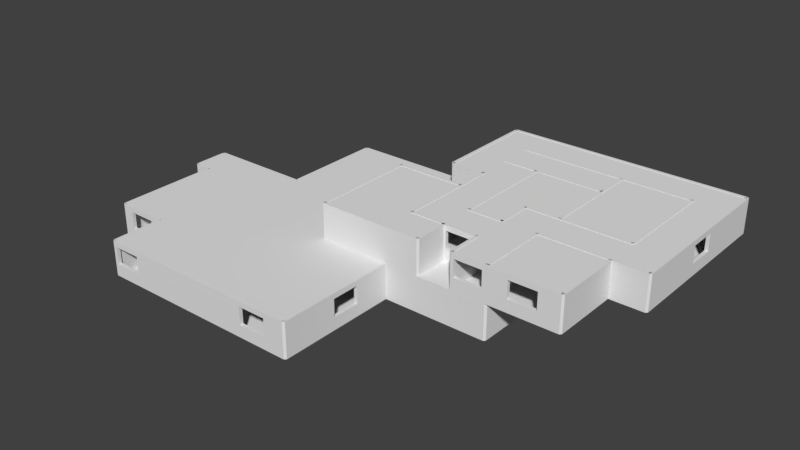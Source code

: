 # Source: Building.blend  (saved by Blender 2.79.0; exported with 4.5.12 LTS)
import bpy
from mathutils import Matrix  # noqa: F401  (used for matrix-valued properties, if any)

bpy.ops.wm.read_factory_settings(use_empty=True)
scene = bpy.context.scene
scene.name = 'Scene'

# ---- collections
col_collection_1 = bpy.data.collections.new('Collection 1'); scene.collection.children.link(col_collection_1)

# ---- world
world_world = bpy.data.worlds.new('World'); scene.world = world_world
world_world.color = (0.05088, 0.05088, 0.05088)
world_world.use_sun_shadow = False
world_world.sun_shadow_jitter_overblur = 0.0
world_world.cycles.sampling_method = 'MANUAL'

# ---- meshes
me_plane_009 = bpy.data.meshes.new('Plane.009')
me_plane_009.from_pydata([(-0.5, -0.5, 0.0), (0.5, -0.5, 0.0), (-0.5, 0.5, 0.0), (0.5, 0.5, 0.0), (0.5, -5.5, -3.408e-05), (3.5, -5.5, -3.408e-05), (0.5, 0.5, -3.408e-05), (3.5, 0.5, -3.408e-05), (-5.5, -9.0, -3.408e-05), (-4.5, -9.0, -3.408e-05), (-5.5, -7.5, -3.408e-05), (-4.5, -7.5, -3.408e-05), (-7.0, -7.5, -3.408e-05), (-4.5, -7.5, -3.408e-05), (-7.0, -4.5, -3.408e-05), (-4.5, -4.5, -3.408e-05), (-7.5, -4.5, -3.408e-05), (-4.5, -4.5, -3.408e-05), (-7.5, -3.5, -3.408e-05), (-4.5, -3.5, -3.408e-05), (-4.5, -9.0, -3.408e-05), (0.5, -9.0, -3.408e-05), (-4.5, -0.5, -3.408e-05), (0.5, -0.5, -3.408e-05)], [], [(0, 1, 3, 2), (4, 5, 7, 6), (8, 9, 11, 10), (12, 13, 15, 14), (16, 17, 19, 18), (20, 21, 23, 22)])
me_plane_009.use_remesh_preserve_volume = False
me_plane_009.use_remesh_preserve_attributes = False
me_plane_009.use_mirror_vertex_groups = False
me_plane_009.update()
me_cube_000 = bpy.data.meshes.new('Cube.000')
me_cube_000.from_pydata([(-1.5, -0.5, -0.05), (-1.5, -0.5, 0.05), (-1.5, 0.5, -0.05), (-1.5, 0.5, 0.05), (1.5, -0.5, -0.05), (1.5, -0.5, 0.05), (1.5, 0.5, -0.05), (1.5, 0.5, 0.05), (-1.5, -0.5, 2.95), (-1.5, -0.5, 3.05), (-1.5, 0.5, 2.95), (-1.5, 0.5, 3.05), (1.5, -0.5, 2.95), (1.5, -0.5, 3.05), (1.5, 0.5, 2.95), (1.5, 0.5, 3.05), (-5.45, -0.5, -1.907e-07), (-5.55, -0.5, -1.907e-07), (-5.45, 0.5, -1.907e-07), (-5.55, 0.5, -1.907e-07), (-5.45, -0.5, 3.0), (-5.55, -0.5, 3.0), (-5.45, 0.5, 3.0), (-5.55, 0.5, 3.0), (-5.5, -0.5, -0.05), (-5.5, -0.5, 0.05), (-5.5, 0.5, -0.05), (-5.5, 0.5, 0.05), (-3.5, -0.5, -0.05), (-3.5, -0.5, 0.05), (-3.5, 0.5, -0.05), (-3.5, 0.5, 0.05), (-3.5, -0.5, -2.05), (-3.5, -0.5, -1.95), (-3.5, 0.5, -2.05), (-3.5, 0.5, -1.95), (-0.5, -0.5, -2.05), (-0.5, -0.5, -1.95), (-0.5, 0.5, -2.05), (-0.5, 0.5, -1.95), (-3.5, -0.5, -3.05), (-3.5, -0.5, -2.95), (-3.5, 0.5, -3.05), (-3.5, 0.5, -2.95), (1.5, -0.5, -3.05), (1.5, -0.5, -2.95), (1.5, 0.5, -3.05), (1.5, 0.5, -2.95), (-0.5, -0.5, 0.95), (-0.5, -0.5, 1.05), (-0.5, 0.5, 0.95), (-0.5, 0.5, 1.05), (2.5, -0.5, 0.95), (2.5, -0.5, 1.05), (2.5, 0.5, 0.95), (2.5, 0.5, 1.05), (-1.45, -0.5, -4.768e-08), (-1.55, -0.5, -4.768e-08), (-1.45, 0.5, -4.768e-08), (-1.55, 0.5, -4.768e-08), (-1.45, -0.5, 1.0), (-1.55, -0.5, 1.0), (-1.45, 0.5, 1.0), (-1.55, 0.5, 1.0), (1.55, -0.5, 1.0), (1.45, -0.5, 1.0), (1.55, 0.5, 1.0), (1.45, 0.5, 1.0), (1.55, -0.5, 3.0), (1.45, -0.5, 3.0), (1.55, 0.5, 3.0), (1.45, 0.5, 3.0), (-3.45, -0.5, -1.0), (-3.55, -0.5, -1.0), (-3.45, 0.5, -1.0), (-3.55, 0.5, -1.0), (-3.45, -0.5, 2.0), (-3.55, -0.5, 2.0), (-3.45, 0.5, 2.0), (-3.55, 0.5, 2.0), (-5.5, -0.5, 2.95), (-5.5, -0.5, 3.05), (-5.5, 0.5, 2.95), (-5.5, 0.5, 3.05), (-2.5, -0.5, 2.95), (-2.5, -0.5, 3.05), (-2.5, 0.5, 2.95), (-2.5, 0.5, 3.05), (-2.45, -0.5, -2.0), (-2.55, -0.5, -2.0), (-2.45, 0.5, -2.0), (-2.55, 0.5, -2.0), (-2.45, -0.5, 1.0), (-2.55, -0.5, 1.0), (-2.45, 0.5, 1.0), (-2.55, 0.5, 1.0), (1.55, -0.5, -3.0), (1.45, -0.5, -3.0), (1.55, 0.5, -3.0), (1.45, 0.5, -3.0), (1.55, -0.5, 9.537e-08), (1.45, -0.5, 9.537e-08), (1.55, 0.5, 9.537e-08), (1.45, 0.5, 9.537e-08), (-4.45, -0.5, -4.0), (-4.55, -0.5, -4.0), (-4.45, 0.5, -4.0), (-4.55, 0.5, -4.0), (-4.45, -0.5, -1.0), (-4.55, -0.5, -1.0), (-4.45, 0.5, -1.0), (-4.55, 0.5, -1.0), (-0.45, -0.5, -3.0), (-0.55, -0.5, -3.0), (-0.45, 0.5, -3.0), (-0.55, 0.5, -3.0), (-0.45, -0.5, 0.0), (-0.55, -0.5, 0.0), (-0.45, 0.5, 0.0), (-0.55, 0.5, 0.0), (-3.5, -0.5, 1.95), (-3.5, -0.5, 2.05), (-3.5, 0.5, 1.95), (-3.5, 0.5, 2.05), (-1.5, -0.5, 1.95), (-1.5, -0.5, 2.05), (-1.5, 0.5, 1.95), (-1.5, 0.5, 2.05), (-4.5, -0.5, -4.05), (-4.5, -0.5, -3.95), (-4.5, 0.5, -4.05), (-4.5, 0.5, -3.95), (2.5, -0.5, -4.05), (2.5, -0.5, -3.95), (2.5, 0.5, -4.05), (2.5, 0.5, -3.95), (-0.45, -0.5, 1.0), (-0.55, -0.5, 1.0), (-0.45, 0.5, 1.0), (-0.55, 0.5, 1.0), (-0.45, -0.5, 3.0), (-0.55, -0.5, 3.0), (-0.45, 0.5, 3.0), (-0.55, 0.5, 3.0), (-1.45, -0.5, 2.0), (-1.55, -0.5, 2.0), (-1.45, 0.5, 2.0), (-1.55, 0.5, 2.0), (-1.45, -0.5, 3.0), (-1.55, -0.5, 3.0), (-1.45, 0.5, 3.0), (-1.55, 0.5, 3.0), (-2.45, -0.5, 2.0), (-2.55, -0.5, 2.0), (-2.45, 0.5, 2.0), (-2.55, 0.5, 2.0), (-2.45, -0.5, 3.0), (-2.55, -0.5, 3.0), (-2.45, 0.5, 3.0), (-2.55, 0.5, 3.0), (-4.5, -0.5, -1.05), (-4.5, -0.5, -0.95), (-4.5, 0.5, -1.05), (-4.5, 0.5, -0.95), (-3.5, -0.5, -1.05), (-3.5, -0.5, -0.95), (-3.5, 0.5, -1.05), (-3.5, 0.5, -0.95), (2.55, -0.5, -4.0), (2.45, -0.5, -4.0), (2.55, 0.5, -4.0), (2.45, 0.5, -4.0), (2.55, -0.5, 1.0), (2.45, -0.5, 1.0), (2.55, 0.5, 1.0), (2.45, 0.5, 1.0), (-2.5, -0.5, 0.95), (-2.5, -0.5, 1.05), (-2.5, 0.5, 0.95), (-2.5, 0.5, 1.05), (-1.5, -0.5, 0.95), (-1.5, -0.5, 1.05), (-1.5, 0.5, 0.95), (-1.5, 0.5, 1.05), (-1.55, 0.4, 0.25), (-1.55, -0.5, 0.25), (-1.45, -0.5, 0.25), (-1.55, -0.5, 0.75), (-1.45, -0.5, 0.75), (-1.45, -0.5, 0.3919), (-1.55, -0.5, 0.6419), (-1.45, 0.4001, 0.25), (-1.55, 0.4001, 0.25), (-1.45, 0.4001, 0.75), (-1.55, 0.4001, 0.75), (-1.55, -0.4999, 0.25), (-1.45, -0.4999, 0.25), (-1.45, -0.4999, 0.3919), (-1.55, -0.4999, 0.6419), (-1.45, -0.4999, 0.75), (-1.55, -0.4999, 0.75), (1.55, 0.4001, -2.211), (1.45, 0.4001, -2.211), (1.55, 0.4001, -2.711), (1.45, 0.4001, -2.711), (1.55, -0.4999, -2.711), (1.45, -0.4999, -2.711), (1.55, -0.4999, -2.211), (1.45, -0.4999, -2.211), (-0.55, 0.4001, 2.75), (-0.45, 0.4001, 2.75), (-0.55, 0.4001, 2.25), (-0.45, 0.4001, 2.25), (-0.45, -0.4999, 2.25), (-0.55, -0.4999, 2.25), (-0.45, -0.4999, 2.75), (-0.55, -0.4999, 2.75), (-3.25, 0.4001, 2.05), (-3.25, 0.4001, 1.95), (-3.25, -0.4999, 2.05), (-3.25, -0.4999, 1.95), (-2.75, 0.4001, 2.05), (-2.75, 0.4001, 1.95), (-2.75, -0.4999, 2.05), (-2.75, -0.4999, 1.95), (-2.75, -0.2749, 1.95), (-0.6, -0.15, 3.05), (-0.6, -0.15, 2.95), (-1.4, -0.15, 3.05), (-1.4, -0.15, 2.95), (-0.6, 0.35, 3.05), (-0.6, 0.35, 2.95), (-1.4, 0.35, 3.05), (-1.4, 0.35, 2.95), (0.9, -0.15, 3.05), (0.9, -0.15, 2.95), (0.1, -0.15, 3.05), (0.1, -0.15, 2.95), (0.1, 0.06667, 3.05), (0.9, 0.35, 3.05), (0.9, 0.35, 2.95), (0.1, 0.35, 3.05), (0.1, 0.35, 2.95), (-1.6, -0.15, 2.05), (-1.6, -0.15, 1.95), (-2.4, -0.15, 2.05), (-2.4, -0.15, 1.95), (-1.6, 0.35, 2.05), (-1.6, 0.35, 1.95), (-2.4, 0.35, 2.05), (-2.4, 0.35, 1.95), (-2.6, -0.15, -3.95), (-2.6, -0.15, -4.05), (-3.4, -0.15, -3.95), (-3.4, -0.15, -4.05), (-2.6, 0.35, -3.95), (-2.6, 0.35, -4.05), (-3.4, 0.35, -3.95), (-3.4, 0.35, -4.05), (-2.6, 0.2286, -3.95), (1.4, -0.15, -3.95), (1.4, -0.15, -4.05), (0.6, -0.15, -3.95), (0.6, -0.15, -4.05), (1.4, 0.35, -3.95), (1.4, 0.35, -4.05), (0.6, 0.35, -3.95), (0.6, 0.35, -4.05), (-0.6, -0.15, -3.95), (-1.4, -0.15, -3.95), (-0.6, 0.35, -3.95), (-0.6, 0.35, -4.05), (-1.4, 0.35, -3.95), (-1.4, 0.2924, -3.95), (-0.6, 0.335, -3.95), (-1.227, 0.35, -4.05), (-1.173, -0.15, -3.95), (2.45, -0.15, -1.1), (2.55, -0.15, -1.1), (2.45, -0.15, -1.9), (2.55, -0.15, -1.9), (2.55, 0.35, -1.9), (2.45, 0.35, -1.9), (2.55, 0.35, -1.1), (2.45, 0.35, -1.297), (2.45, 0.35, -1.1), (-4.45, -0.15, -2.1), (-4.55, -0.15, -2.1), (-4.45, -0.15, -2.9), (-4.55, -0.15, -2.9), (-4.55, 0.35, -2.9), (-4.45, 0.35, -2.9), (-4.55, 0.35, -2.1), (-4.45, 0.35, -2.1), (-3.45, -0.15, -0.1), (-3.55, -0.15, -0.1), (-3.55, -0.15, -0.6873), (-3.45, -0.15, -0.9), (-3.55, -0.15, -0.9), (-3.45, 0.35, -0.9), (-3.55, 0.35, -0.9), (-3.45, 0.35, -0.1), (-3.55, 0.35, -0.1), (-2.5, -0.51, 1.0), (-2.5, -0.51, 2.0), (-1.5, -0.51, 1.0), (-1.5, -0.51, 2.0), (-3.5, -0.5101, -1.0), (-3.5, -0.5101, 2.0), (-2.5, -0.5101, -1.0), (-2.5, -0.5101, 2.0), (-0.5, -0.51, 0.0), (-0.5, -0.51, 1.0), (1.5, -0.51, 9.537e-08), (1.5, -0.51, 1.0), (-1.5, -0.51, -9.537e-08), (-1.5, -0.51, 3.0), (-0.5, -0.51, 0.0), (-0.5, -0.51, 3.0), (-4.5, -0.51, -2.0), (-4.5, -0.51, -1.0), (-2.5, -0.51, -2.0), (-2.5, -0.51, -1.0), (1.5, -0.51, -3.0), (1.5, -0.51, 1.0), (2.5, -0.51, -3.0), (2.5, -0.51, 1.0), (-4.5, -0.51, -4.0), (-4.5, -0.51, -3.0), (2.5, -0.51, -4.0), (2.5, -0.51, -3.0), (-0.5, -0.51, -3.0), (-0.5, -0.51, 0.0), (1.5, -0.51, -3.0), (1.5, -0.51, 9.537e-08), (-5.5, -0.51, -2.861e-07), (-5.5, -0.51, 3.0), (-3.5, -0.51, -1.907e-07), (-3.5, -0.51, 3.0), (-3.5, -0.51, 2.0), (-2.5, -0.51, 2.0), (-2.5, -0.51, 3.0), (-0.5, -0.51, 1.0), (-0.5, -0.51, 3.0), (1.5, -0.51, 1.0), (1.5, -0.51, 3.0), (-2.5, -0.51, -2.0), (-2.5, -0.51, -9.537e-08), (-0.5, -0.51, -2.0), (-0.5, -0.51, 0.0), (-1.5, -0.51, -9.537e-08), (-1.5, -0.51, 1.0), (-2.5, -0.51, 1.0), (-2.5, 0.49, 1.0), (-2.5, 0.49, 2.0), (-1.5, 0.49, 1.0), (-1.5, 0.49, 2.0), (-3.5, 0.4899, -1.0), (-3.5, 0.4899, 2.0), (-2.5, 0.4899, -1.0), (-2.5, 0.4899, 2.0), (-0.5, 0.49, -9.537e-08), (-0.5, 0.49, 1.0), (1.5, 0.49, 0.0), (1.5, 0.49, 1.0), (-1.5, 0.49, -1.907e-07), (-1.5, 0.49, 3.0), (-0.5, 0.49, -9.537e-08), (-0.5, 0.49, 3.0), (-4.5, 0.49, -2.0), (-4.5, 0.49, -1.0), (-2.5, 0.49, -2.0), (-2.5, 0.49, -1.0), (-4.5, 0.49, -3.0), (-4.5, 0.49, -2.0), (-0.5, 0.49, -3.0), (-0.5, 0.49, -2.0), (1.5, 0.49, -3.0), (1.5, 0.49, 1.0), (2.5, 0.49, -3.0), (2.5, 0.49, 1.0), (-4.5, 0.49, -4.0), (-4.5, 0.49, -3.0), (2.5, 0.49, -4.0), (2.5, 0.49, -3.0), (-0.5, 0.49, -3.0), (-0.5, 0.49, -9.537e-08), (1.5, 0.49, -3.0), (1.5, 0.49, 0.0), (-5.5, 0.49, -3.815e-07), (-5.5, 0.49, 3.0), (-3.5, 0.49, -2.861e-07), (-3.5, 0.49, 3.0), (-3.5, 0.49, 2.0), (-2.5, 0.49, 2.0), (-2.5, 0.49, 3.0), (-0.5, 0.49, 1.0), (-0.5, 0.49, 3.0), (1.5, 0.49, 1.0), (1.5, 0.49, 3.0), (-2.5, 0.49, -2.0), (-2.5, 0.49, -1.907e-07), (-0.5, 0.49, -2.0), (-0.5, 0.49, -9.537e-08), (-1.5, 0.49, -1.907e-07), (-1.5, 0.49, 1.0), (-2.5, 0.49, 1.0), (-2.5, -0.499, 1.0), (-2.5, -0.499, 2.0), (-1.5, -0.499, 1.0), (-1.5, -0.499, 2.0), (-3.5, -0.4991, -1.0), (-3.5, -0.4991, 2.0), (-2.5, -0.4991, -1.0), (-2.5, -0.4991, 2.0), (-0.5, -0.499, 0.0), (-0.5, -0.499, 1.0), (1.5, -0.499, 9.537e-08), (1.5, -0.499, 1.0), (-1.5, -0.499, -9.537e-08), (-1.5, -0.499, 3.0), (-0.5, -0.499, 0.0), (-0.5, -0.499, 3.0), (-4.5, -0.499, -2.0), (-4.5, -0.499, -1.0), (-2.5, -0.499, -2.0), (-2.5, -0.499, -1.0), (1.5, -0.499, -3.0), (1.5, -0.499, 1.0), (2.5, -0.499, -3.0), (2.5, -0.499, 1.0), (-4.5, -0.499, -4.0), (-4.5, -0.499, -3.0), (2.5, -0.499, -4.0), (2.5, -0.499, -3.0), (-0.5, -0.499, -3.0), (-0.5, -0.499, 0.0), (1.5, -0.499, -3.0), (1.5, -0.499, 9.537e-08), (-5.5, -0.499, -2.861e-07), (-5.5, -0.499, 3.0), (-3.5, -0.499, -1.907e-07), (-3.5, -0.499, 3.0), (-3.5, -0.499, 2.0), (-2.5, -0.499, 2.0), (-2.5, -0.499, 3.0), (-0.5, -0.499, 1.0), (-0.5, -0.499, 3.0), (1.5, -0.499, 1.0), (1.5, -0.499, 3.0), (-2.5, -0.499, -2.0), (-2.5, -0.499, -9.537e-08), (-0.5, -0.499, -2.0), (-0.5, -0.499, 0.0), (-1.5, -0.499, -9.537e-08), (-1.5, -0.499, 1.0), (-2.5, -0.499, 1.0)], [], [(0, 1, 3, 2), (2, 3, 7, 6), (6, 7, 5, 4), (4, 5, 1, 0), (2, 6, 4, 0), (7, 3, 1, 5), (8, 9, 11, 10), (10, 11, 15, 14), (14, 15, 13, 12), (12, 13, 9, 8), (10, 14, 12, 235, 240, 242, 231, 233), (15, 230, 226, 238, 241, 239), (16, 17, 19, 18), (18, 19, 23, 22), (22, 23, 21, 20), (20, 21, 17, 16), (18, 22, 20, 16), (23, 19, 17, 21), (24, 25, 27, 26), (26, 27, 31, 30), (30, 31, 29, 28), (28, 29, 25, 24), (26, 30, 28, 24), (31, 27, 25, 29), (32, 33, 35, 34), (34, 35, 39, 38), (38, 39, 37, 36), (36, 37, 33, 32), (34, 38, 36, 32), (39, 35, 33, 37), (40, 41, 43, 42), (42, 43, 47, 46), (46, 47, 45, 44), (44, 45, 41, 40), (42, 46, 44, 40), (47, 43, 41, 45), (48, 49, 51, 50), (50, 51, 55, 54), (54, 55, 53, 52), (52, 53, 49, 48), (50, 54, 52, 48), (55, 51, 49, 53), (56, 57, 59, 58), (58, 59, 63, 62), (62, 63, 61, 60), (60, 61, 187, 190, 57, 56, 186, 189), (58, 62, 193, 191, 196, 197, 189, 186, 56), (63, 194, 200, 198, 190, 187, 61), (64, 65, 67, 66), (66, 67, 71, 70), (70, 71, 69, 68), (68, 69, 65, 64), (66, 70, 68, 64), (71, 67, 65, 69), (72, 73, 75, 74), (74, 75, 79, 78), (78, 79, 77, 76), (76, 77, 73, 72), (74, 78, 76, 72, 297, 294, 301), (79, 75, 302, 295, 296, 73, 77), (80, 81, 83, 82), (82, 83, 87, 86), (86, 87, 85, 84), (84, 85, 81, 80), (82, 86, 84, 80), (87, 83, 81, 85), (88, 89, 91, 90), (90, 91, 95, 94), (94, 95, 93, 92), (92, 93, 89, 88), (90, 94, 92, 88), (95, 91, 89, 93), (96, 97, 99, 98), (98, 99, 103, 102), (102, 103, 101, 100), (100, 101, 97, 96), (98, 102, 100, 96, 205, 207, 201), (103, 99, 204, 202, 208, 97, 101), (104, 105, 107, 106), (106, 107, 111, 110), (110, 111, 109, 108), (108, 109, 105, 104), (106, 110, 293, 291, 288, 104), (111, 292, 287, 289, 105, 109), (112, 113, 115, 114), (114, 115, 119, 118), (118, 119, 117, 116), (116, 117, 113, 112), (114, 118, 116, 112), (119, 115, 113, 117), (120, 121, 123, 122), (122, 123, 127, 126), (126, 127, 125, 124), (124, 125, 121, 120), (122, 126, 124, 244, 248, 250, 222, 218), (127, 221, 223, 245, 249, 247), (128, 129, 131, 130), (130, 131, 135, 134), (134, 135, 133, 132), (132, 133, 129, 128), (130, 134, 132, 261, 265, 267, 271, 275, 256, 258), (135, 274, 268, 262, 266, 264), (136, 137, 139, 138), (138, 139, 143, 142), (142, 143, 141, 140), (140, 141, 137, 136), (138, 142, 210, 212, 213, 140, 136), (143, 211, 209, 216, 141), (144, 145, 147, 146), (146, 147, 151, 150), (150, 151, 149, 148), (148, 149, 145, 144), (146, 150, 148, 144), (151, 147, 145, 149), (152, 153, 155, 154), (154, 155, 159, 158), (158, 159, 157, 156), (156, 157, 153, 152), (154, 158, 156, 152), (159, 155, 153, 157), (160, 161, 163, 162), (162, 163, 167, 166), (166, 167, 165, 164), (164, 165, 161, 160), (162, 166, 164, 160), (167, 163, 161, 165), (168, 169, 171, 170), (170, 171, 175, 174), (174, 175, 173, 172), (172, 173, 169, 168), (170, 174, 283, 281, 280, 168), (175, 284, 285, 277, 279, 169, 173), (176, 177, 179, 178), (178, 179, 183, 182), (182, 183, 181, 180), (180, 181, 177, 176), (178, 182, 180, 176), (183, 179, 177, 181), (22, 82, 23, 83), (18, 26, 19, 27), (74, 167, 75, 166), (110, 162, 111, 163), (106, 130, 107, 131), (170, 134, 171, 135), (98, 46, 99, 47), (102, 6, 103, 7), (174, 54, 175, 55), (70, 14, 71, 15), (138, 50, 139, 51), (58, 2, 59, 3), (62, 183, 63, 182), (94, 178, 95, 179), (78, 122, 79, 123), (158, 86, 159, 87), (146, 126, 147, 127), (150, 10, 151, 11), (172, 53, 173, 52), (136, 49, 137, 48), (68, 13, 69, 12), (148, 9, 149, 8), (144, 125, 145, 124), (156, 85, 157, 84), (76, 121, 77, 120), (20, 81, 21, 80), (16, 25, 17, 24), (72, 164, 73, 165), (108, 161, 109, 160), (104, 129, 105, 128), (168, 133, 169, 132), (96, 45, 97, 44), (100, 5, 101, 4), (56, 1, 57, 0), (60, 180, 61, 181), (92, 177, 93, 176), (59, 2, 0, 57), (179, 95, 93, 177), (123, 79, 77, 121), (24, 17, 19, 26), (163, 111, 109, 161), (128, 105, 107, 130), (168, 132, 134, 170), (96, 44, 46, 98), (174, 55, 53, 172), (70, 15, 13, 68), (149, 9, 11, 151), (158, 87, 85, 156), (83, 23, 21, 81), (102, 7, 5, 100), (139, 50, 48, 137), (181, 60, 62, 183), (166, 74, 72, 164), (144, 124, 126, 146), (200, 199, 197, 196, 195, 198), (189, 197, 199, 193, 62, 60), (190, 198, 195, 192, 194, 63, 59, 57), (195, 196, 191, 192), (192, 191, 193, 194), (194, 193, 199, 200), (208, 207, 205, 206), (201, 203, 205, 96, 98), (97, 208, 206, 204, 99), (206, 205, 203, 204), (204, 203, 201, 202), (202, 201, 207, 208), (216, 215, 213, 214), (140, 213, 215, 210, 142), (141, 216, 214, 211, 143, 139, 137), (214, 213, 212, 211), (211, 212, 210, 209), (209, 210, 215, 216), (220, 219, 223, 224), (220, 224, 225, 124, 120, 122, 218), (224, 223, 221, 222, 225), (121, 219, 217, 221, 127, 123), (222, 221, 217, 218), (218, 217, 219, 220), (227, 226, 230, 231), (228, 229, 233, 232), (233, 229, 227, 12, 8, 10), (229, 228, 226, 227), (231, 230, 232, 233), (9, 228, 232, 230, 15, 11), (235, 234, 239, 240), (236, 237, 242, 241, 238), (231, 242, 237, 235, 12, 227), (237, 236, 234, 235), (240, 239, 241, 242), (239, 234, 236, 238, 226, 228, 9, 13, 15), (244, 243, 247, 248), (222, 250, 246, 244, 124, 225), (247, 243, 245, 223, 219, 121, 125, 127), (245, 246, 250, 249), (246, 245, 243, 244), (248, 247, 249, 250), (258, 254, 252, 132, 128, 130), (129, 253, 257, 255, 259, 273, 272, 270, 274, 135, 131), (256, 275, 271, 267, 263, 261, 132, 252), (264, 260, 262, 268, 276, 251, 253, 129, 133, 135), (268, 269, 273, 259, 251, 276), (278, 277, 285, 283), (169, 279, 282, 284, 175, 171), (279, 280, 281, 282), (280, 279, 277, 278), (168, 280, 278, 283, 174, 172), (283, 285, 284, 282, 281), (286, 287, 292, 293), (105, 289, 290, 292, 111, 107), (289, 288, 291, 290), (288, 289, 287, 286), (104, 288, 286, 293, 110, 108), (293, 292, 290, 291), (294, 295, 302, 301), (299, 297, 72, 74, 301), (73, 296, 298, 300, 302, 75), (298, 297, 299, 300), (297, 298, 296, 295, 294), (301, 302, 300, 299), (268, 274, 270, 272, 273, 269), (263, 267, 266, 262), (261, 260, 264, 265), (266, 267, 265, 264), (262, 260, 261, 263), (253, 251, 252, 254), (252, 251, 255, 256), (254, 258, 257, 253), (255, 257, 258, 256), (303, 305, 306, 304), (307, 309, 310, 308), (311, 313, 314, 312), (315, 317, 318, 316), (319, 321, 322, 320), (323, 325, 326, 324), (327, 329, 330, 328), (331, 333, 334, 332), (337, 339, 340, 341, 338, 336, 335), (342, 344, 345, 343), (348, 349, 350, 351, 352, 347, 346), (353, 355, 356, 354), (357, 359, 360, 358), (361, 363, 364, 362), (365, 367, 368, 366), (369, 371, 372, 370), (373, 375, 376, 374), (377, 379, 380, 378), (381, 383, 384, 382), (385, 387, 388, 386), (391, 393, 394, 395, 392, 390, 389), (396, 398, 399, 397), (402, 403, 404, 405, 406, 401, 400), (407, 408, 410, 409), (411, 412, 414, 413), (415, 416, 418, 417), (419, 420, 422, 421), (423, 424, 426, 425), (427, 428, 430, 429), (431, 432, 434, 433), (435, 436, 438, 437), (441, 439, 440, 442, 445, 444, 443), (446, 447, 449, 448), (452, 450, 451, 456, 455, 454, 453)])
me_cube_000.polygons.foreach_set('use_smooth', [True] * 300)
_k = set([(0, 1), (0, 2), (0, 4), (0, 57), (1, 3), (1, 5), (2, 3), (2, 6), (2, 59), (3, 7), (4, 5), (4, 6), (5, 7), (5, 100), (6, 7), (7, 102), (8, 9), (8, 10), (8, 12), (9, 11), (9, 13), (9, 149), (10, 11), (10, 14), (11, 15), (11, 151), (12, 13), (12, 14), (13, 15), (13, 68), (14, 15), (15, 70), (16, 17), (16, 18), (16, 20), (17, 19), (17, 21), (17, 24), (18, 19), (18, 22), (19, 23), (19, 26), (20, 21), (20, 22), (21, 23), (21, 81), (22, 23), (23, 83), (24, 25), (24, 26), (24, 28), (25, 27), (25, 29), (26, 27), (26, 30), (27, 31), (28, 29), (28, 30), (29, 31), (30, 31), (32, 33), (32, 34), (32, 36), (33, 35), (33, 37), (34, 35), (34, 38), (35, 39), (36, 37), (36, 38), (37, 39), (38, 39), (40, 41), (40, 42), (40, 44), (41, 43), (41, 45), (42, 43), (42, 46), (43, 47), (44, 45), (44, 46), (44, 96), (45, 47), (46, 47), (46, 98), (48, 49), (48, 50), (48, 52), (48, 137), (49, 51), (49, 53), (50, 51), (50, 54), (50, 139), (51, 55), (52, 53), (52, 54), (53, 55), (53, 172), (54, 55), (55, 174), (56, 57), (56, 58), (56, 186), (57, 59), (57, 190), (58, 59), (58, 62), (59, 63), (60, 61), (60, 62), (60, 189), (61, 63), (61, 187), (62, 63), (64, 65), (64, 66), (64, 68), (65, 67), (65, 69), (66, 67), (66, 70), (67, 71), (68, 69), (68, 70), (69, 71), (70, 71), (72, 73), (72, 74), (72, 76), (73, 75), (73, 77), (74, 75), (74, 78), (75, 79), (76, 77), (76, 78), (77, 79), (77, 121), (78, 79), (79, 123), (80, 81), (80, 82), (80, 84), (81, 83), (81, 85), (82, 83), (82, 86), (83, 87), (84, 85), (84, 86), (85, 87), (85, 156), (86, 87), (87, 158), (88, 89), (88, 90), (88, 92), (89, 91), (89, 93), (90, 91), (90, 94), (91, 95), (92, 93), (92, 94), (93, 95), (93, 177), (94, 95), (95, 179), (96, 97), (96, 98), (96, 100), (97, 99), (97, 101), (98, 99), (98, 102), (99, 103), (100, 101), (100, 102), (101, 103), (102, 103), (104, 105), (104, 106), (104, 108), (105, 107), (105, 109), (105, 128), (106, 107), (106, 110), (107, 111), (107, 130), (108, 109), (108, 110), (109, 111), (109, 161), (110, 111), (111, 163), (112, 113), (112, 114), (112, 116), (113, 115), (113, 117), (114, 115), (114, 118), (115, 119), (116, 117), (116, 118), (117, 119), (118, 119), (120, 121), (120, 122), (120, 124), (121, 123), (121, 125), (122, 123), (122, 126), (123, 127), (124, 125), (124, 126), (124, 144), (125, 127), (126, 127), (126, 146), (128, 129), (128, 130), (128, 132), (129, 131), (129, 133), (130, 131), (130, 134), (131, 135), (132, 133), (132, 134), (132, 168), (133, 135), (134, 135), (134, 170), (136, 137), (136, 138), (136, 140), (137, 139), (137, 141), (138, 139), (138, 142), (139, 143), (140, 141), (140, 142), (141, 143), (142, 143), (144, 145), (144, 146), (144, 148), (145, 147), (145, 149), (146, 147), (146, 150), (147, 151), (148, 149), (148, 150), (149, 151), (150, 151), (152, 153), (152, 154), (152, 156), (153, 155), (153, 157), (154, 155), (154, 158), (155, 159), (156, 157), (156, 158), (157, 159), (158, 159), (160, 161), (160, 162), (160, 164), (161, 163), (161, 165), (162, 163), (162, 166), (163, 167), (164, 165), (164, 166), (165, 167), (166, 167), (168, 169), (168, 170), (168, 172), (169, 171), (169, 173), (170, 171), (170, 174), (171, 175), (172, 173), (172, 174), (173, 175), (174, 175), (176, 177), (176, 178), (176, 180), (177, 179), (177, 181), (178, 179), (178, 182), (179, 183), (180, 181), (180, 182), (181, 183), (182, 183), (186, 189), (187, 190), (191, 192), (191, 193), (191, 196), (192, 194), (192, 195), (193, 194), (193, 199), (194, 200), (195, 196), (195, 198), (196, 197), (197, 199), (198, 200), (199, 200), (201, 202), (201, 203), (201, 207), (202, 204), (202, 208), (203, 204), (203, 205), (204, 206), (205, 206), (205, 207), (206, 208), (207, 208), (209, 210), (209, 211), (209, 216), (210, 212), (210, 215), (211, 212), (211, 214), (212, 213), (213, 214), (213, 215), (214, 216), (215, 216), (217, 218), (217, 219), (217, 221), (218, 220), (218, 222), (219, 220), (219, 223), (220, 224), (221, 222), (221, 223), (222, 225), (223, 224), (224, 225), (226, 227), (226, 228), (226, 230), (227, 229), (227, 231), (228, 229), (228, 232), (229, 233), (230, 231), (230, 232), (231, 233), (232, 233), (234, 235), (234, 236), (234, 239), (235, 237), (235, 240), (236, 237), (236, 238), (237, 242), (238, 241), (239, 240), (239, 241), (240, 242), (241, 242), (243, 244), (243, 245), (243, 247), (244, 246), (244, 248), (245, 246), (245, 249), (246, 250), (247, 248), (247, 249), (248, 250), (249, 250), (251, 252), (251, 253), (251, 276), (252, 254), (252, 256), (253, 254), (253, 257), (254, 258), (255, 256), (255, 257), (256, 258), (257, 258), (260, 261), (260, 262), (260, 264), (261, 263), (261, 265), (262, 263), (262, 266), (263, 267), (264, 265), (264, 266), (265, 267), (266, 267), (277, 278), (277, 279), (277, 285), (278, 280), (278, 283), (279, 280), (279, 282), (280, 281), (281, 282), (281, 283), (282, 284), (283, 285), (284, 285), (286, 287), (286, 288), (286, 293), (287, 289), (287, 292), (288, 289), (288, 291), (289, 290), (290, 291), (290, 292), (291, 293), (292, 293), (294, 295), (294, 297), (294, 301), (295, 296), (295, 302), (296, 298), (297, 298), (297, 299), (298, 300), (299, 300), (299, 301), (300, 302), (301, 302)])
me_cube_000.attributes.new('sharp_edge', 'BOOLEAN', 'EDGE').data.foreach_set('value', [ (min(e.vertices), max(e.vertices)) in _k for e in me_cube_000.edges])
me_cube_000.use_remesh_preserve_volume = False
me_cube_000.use_remesh_preserve_attributes = False
me_cube_000.use_mirror_vertex_groups = False
me_cube_000.update()
me_cube_000.normals_split_custom_set([tuple(v) for v in zip(*[iter([-1.0, 0.0, 0.0, -1.0, 0.0, 0.0, -1.0, 0.0, 0.0, -1.0, 0.0, 0.0, 0.0, 1.0, 0.0, 0.0, 1.0, 0.0, 0.0, 1.0, 0.0, 0.0, 1.0, 0.0, 1.0, 0.0, 0.0, 1.0, 0.0, 0.0, 1.0, 0.0, 0.0, 1.0, 0.0, 0.0, 0.0, -1.0, 0.0, 0.0, -1.0, 0.0, 0.0, -1.0, 0.0, 0.0, -1.0, 0.0, 0.0, 0.0, -1.0, 0.0, 0.0, -1.0, 0.0, 0.0, -1.0, 0.0, 0.0, -1.0, 0.0, 0.0, 1.0, 0.0, 0.0, 1.0, 0.0, 0.0, 1.0, 0.0, 0.0, 1.0, -1.0, 0.0, 0.0, -1.0, 0.0, 0.0, -1.0, 0.0, 0.0, -1.0, 0.0, 0.0, 0.0, 1.0, 0.0, 0.0, 1.0, 0.0, 0.0, 1.0, 0.0, 0.0, 1.0, 0.0, 1.0, 0.0, 0.0, 1.0, 0.0, 0.0, 1.0, 0.0, 0.0, 1.0, 0.0, 0.0, 0.0, -1.0, 0.0, 0.0, -1.0, 0.0, 0.0, -1.0, 0.0, 0.0, -1.0, 0.0, 0.0, 0.0, -1.0, 0.0, 0.0, -1.0, 0.0, 0.0, -1.0, 0.0, 0.0, -1.0, 0.0, 0.0, -1.0, 0.0, 0.0, -1.0, 0.0, 0.0, -1.0, 0.0, 0.0, -1.0, -2.08e-08, 0.0, 1.0, -1.077e-07, 0.0, 1.0, -4.763e-08, 0.0, 1.0, -9.181e-08, 0.0, 1.0, -1.541e-07, 0.0, 1.0, -9.475e-08, 0.0, 1.0, 0.0, 0.0, -1.0, 0.0, 0.0, -1.0, 0.0, 0.0, -1.0, 0.0, 0.0, -1.0, 0.0, 1.0, -3.725e-08, 0.0, 1.0, -3.725e-08, 0.0, 1.0, -3.725e-08, 0.0, 1.0, -3.725e-08, 0.0, 0.0, 1.0, 0.0, 0.0, 1.0, 0.0, 0.0, 1.0, 0.0, 0.0, 1.0, 0.0, -1.0, 3.725e-08, 0.0, -1.0, 3.725e-08, 0.0, -1.0, 3.725e-08, 0.0, -1.0, 3.725e-08, 1.0, 0.0, 0.0, 1.0, 0.0, 0.0, 1.0, 0.0, 0.0, 1.0, 0.0, 0.0, -1.0, 0.0, 0.0, -1.0, 0.0, 0.0, -1.0, 0.0, 0.0, -1.0, 0.0, 0.0, -1.0, 0.0, 0.0, -1.0, 0.0, 0.0, -1.0, 0.0, 0.0, -1.0, 0.0, 0.0, 0.0, 1.0, 0.0, 0.0, 1.0, 0.0, 0.0, 1.0, 0.0, 0.0, 1.0, 0.0, 1.0, 0.0, 0.0, 1.0, 0.0, 0.0, 1.0, 0.0, 0.0, 1.0, 0.0, 0.0, 0.0, -1.0, 0.0, 0.0, -1.0, 0.0, 0.0, -1.0, 0.0, 0.0, -1.0, 0.0, 0.0, 0.0, -1.0, 0.0, 0.0, -1.0, 0.0, 0.0, -1.0, 0.0, 0.0, -1.0, 0.0, 0.0, 1.0, 0.0, 0.0, 1.0, 0.0, 0.0, 1.0, 0.0, 0.0, 1.0, -1.0, 0.0, 0.0, -1.0, 0.0, 0.0, -1.0, 0.0, 0.0, -1.0, 0.0, 0.0, 0.0, 1.0, 0.0, 0.0, 1.0, 0.0, 0.0, 1.0, 0.0, 0.0, 1.0, 0.0, 1.0, 0.0, 0.0, 1.0, 0.0, 0.0, 1.0, 0.0, 0.0, 1.0, 0.0, 0.0, 0.0, -1.0, 0.0, 0.0, -1.0, 0.0, 0.0, -1.0, 0.0, 0.0, -1.0, 0.0, 0.0, 0.0, -1.0, 0.0, 0.0, -1.0, 0.0, 0.0, -1.0, 0.0, 0.0, -1.0, 0.0, 0.0, 1.0, 0.0, 0.0, 1.0, 0.0, 0.0, 1.0, 0.0, 0.0, 1.0, -1.0, 0.0, 0.0, -1.0, 0.0, 0.0, -1.0, 0.0, 0.0, -1.0, 0.0, 0.0, 0.0, 1.0, 0.0, 0.0, 1.0, 0.0, 0.0, 1.0, 0.0, 0.0, 1.0, 0.0, 1.0, 0.0, 0.0, 1.0, 0.0, 0.0, 1.0, 0.0, 0.0, 1.0, 0.0, 0.0, 0.0, -1.0, 0.0, 0.0, -1.0, 0.0, 0.0, -1.0, 0.0, 0.0, -1.0, 0.0, 0.0, 0.0, -1.0, 0.0, 0.0, -1.0, 0.0, 0.0, -1.0, 0.0, 0.0, -1.0, 0.0, 0.0, 1.0, 0.0, 0.0, 1.0, 0.0, 0.0, 1.0, 0.0, 0.0, 1.0, -1.0, 0.0, 0.0, -1.0, 0.0, 0.0, -1.0, 0.0, 0.0, -1.0, 0.0, 0.0, 0.0, 1.0, 0.0, 0.0, 1.0, 0.0, 0.0, 1.0, 0.0, 0.0, 1.0, 0.0, 1.0, 0.0, 0.0, 1.0, 0.0, 0.0, 1.0, 0.0, 0.0, 1.0, 0.0, 0.0, 0.0, -1.0, 0.0, 0.0, -1.0, 0.0, 0.0, -1.0, 0.0, 0.0, -1.0, 0.0, 0.0, 0.0, -1.0, 0.0, 0.0, -1.0, 0.0, 0.0, -1.0, 0.0, 0.0, -1.0, 0.0, 0.0, 1.0, 0.0, 0.0, 1.0, 0.0, 0.0, 1.0, 0.0, 0.0, 1.0, 0.0, 0.0, -1.0, 0.0, 0.0, -1.0, 0.0, 0.0, -1.0, 0.0, 0.0, -1.0, 0.0, 1.0, -3.725e-08, 0.0, 1.0, -3.725e-08, 0.0, 1.0, -3.725e-08, 0.0, 1.0, -3.725e-08, 0.0, 0.0, 1.0, 0.0, 0.0, 1.0, 0.0, 0.0, 1.0, 0.0, 0.0, 1.0, 5.84e-08, -1.0, 3.725e-08, 5.84e-08, -1.0, 3.725e-08, 5.84e-08, -1.0, 3.725e-08, 5.84e-08, -1.0, 3.725e-08, 5.84e-08, -1.0, 3.725e-08, 5.84e-08, -1.0, 3.725e-08, 5.84e-08, -1.0, 3.725e-08, 5.84e-08, -1.0, 3.725e-08, 1.0, 4.769e-07, 1.906e-08, 1.0, 1.154e-07, 1.758e-07, 1.0, 2.795e-07, 1.047e-07, 1.0, 4.769e-07, 1.906e-08, 1.0, 4.769e-07, 1.906e-08, 1.0, 2.951e-07, 9.787e-08, 1.0, 1.818e-07, 1.47e-07, 1.0, 4.769e-07, 1.906e-08, 1.0, 4.769e-07, 1.906e-08, -1.0, -1.902e-07, 1.952e-08, -1.0, -1.039e-07, -2.393e-08, -1.0, -2.509e-07, 5.009e-08, -1.0, -1.53e-07, 7.752e-10, -1.0, -9.797e-08, -2.691e-08, -1.0, -2.509e-07, 5.009e-08, -1.0, -2.509e-07, 5.009e-08, 0.0, 0.0, -1.0, 0.0, 0.0, -1.0, 0.0, 0.0, -1.0, 0.0, 0.0, -1.0, 0.0, 1.0, -5.588e-08, 0.0, 1.0, -5.588e-08, 0.0, 1.0, -5.588e-08, 0.0, 1.0, -5.588e-08, 0.0, 0.0, 1.0, 0.0, 0.0, 1.0, 0.0, 0.0, 1.0, 0.0, 0.0, 1.0, 0.0, -1.0, 3.725e-08, 0.0, -1.0, 3.725e-08, 0.0, -1.0, 3.725e-08, 0.0, -1.0, 3.725e-08, 1.0, 1.192e-07, 5.96e-08, 1.0, 1.192e-07, 5.96e-08, 1.0, 1.192e-07, 5.96e-08, 1.0, 1.192e-07, 5.96e-08, -1.0, 0.0, -5.96e-08, -1.0, 0.0, -5.96e-08, -1.0, 0.0, -5.96e-08, -1.0, 0.0, -5.96e-08, 0.0, 0.0, -1.0, 0.0, 0.0, -1.0, 0.0, 0.0, -1.0, 0.0, 0.0, -1.0, 0.0, 1.0, -4.967e-08, 0.0, 1.0, -4.967e-08, 0.0, 1.0, -4.967e-08, 0.0, 1.0, -4.967e-08, 0.0, 0.0, 1.0, 0.0, 0.0, 1.0, 0.0, 0.0, 1.0, 0.0, 0.0, 1.0, 0.0, -1.0, 4.967e-08, 0.0, -1.0, 4.967e-08, 0.0, -1.0, 4.967e-08, 0.0, -1.0, 4.967e-08, 1.0, 0.0, 0.0, 1.0, 0.0, 0.0, 1.0, 0.0, 0.0, 1.0, 0.0, 0.0, 1.0, 0.0, 0.0, 1.0, 0.0, 0.0, 1.0, 0.0, 0.0, -1.0, 3.928e-07, 0.0, -1.0, 4.129e-08, 0.0, -1.0, 3.587e-07, 0.0, -1.0, 3.928e-07, 0.0, -1.0, 2.876e-07, 0.0, -1.0, 2.105e-07, 0.0, -1.0, 3.928e-07, 0.0, -1.0, 0.0, 0.0, -1.0, 0.0, 0.0, -1.0, 0.0, 0.0, -1.0, 0.0, 0.0, 0.0, 1.0, 0.0, 0.0, 1.0, 0.0, 0.0, 1.0, 0.0, 0.0, 1.0, 0.0, 1.0, 0.0, 0.0, 1.0, 0.0, 0.0, 1.0, 0.0, 0.0, 1.0, 0.0, 0.0, 0.0, -1.0, 0.0, 0.0, -1.0, 0.0, 0.0, -1.0, 0.0, 0.0, -1.0, 0.0, 0.0, 0.0, -1.0, 0.0, 0.0, -1.0, 0.0, 0.0, -1.0, 0.0, 0.0, -1.0, 0.0, 0.0, 1.0, 0.0, 0.0, 1.0, 0.0, 0.0, 1.0, 0.0, 0.0, 1.0, 0.0, 0.0, -1.0, 0.0, 0.0, -1.0, 0.0, 0.0, -1.0, 0.0, 0.0, -1.0, 0.0, 1.0, -2.484e-08, 0.0, 1.0, -2.484e-08, 0.0, 1.0, -2.484e-08, 0.0, 1.0, -2.484e-08, 0.0, 0.0, 1.0, 0.0, 0.0, 1.0, 0.0, 0.0, 1.0, 0.0, 0.0, 1.0, 0.0, -1.0, 4.967e-08, 0.0, -1.0, 4.967e-08, 0.0, -1.0, 4.967e-08, 0.0, -1.0, 4.967e-08, 1.0, 0.0, 7.947e-08, 1.0, 0.0, 7.947e-08, 1.0, 0.0, 7.947e-08, 1.0, 0.0, 7.947e-08, -1.0, 0.0, 0.0, -1.0, 0.0, 0.0, -1.0, 0.0, 0.0, -1.0, 0.0, 0.0, 0.0, 0.0, -1.0, 0.0, 0.0, -1.0, 0.0, 0.0, -1.0, 0.0, 0.0, -1.0, 0.0, 1.0, -3.725e-08, 0.0, 1.0, -3.725e-08, 0.0, 1.0, -3.725e-08, 0.0, 1.0, -3.725e-08, 0.0, 0.0, 1.0, 0.0, 0.0, 1.0, 0.0, 0.0, 1.0, 0.0, 0.0, 1.0, 0.0, -1.0, 3.725e-08, 0.0, -1.0, 3.725e-08, 0.0, -1.0, 3.725e-08, 0.0, -1.0, 3.725e-08, 1.0, 0.0, 8.49e-09, 1.0, 0.0, 1.06e-07, 1.0, 0.0, 1.06e-07, 1.0, 0.0, 3.292e-11, 1.0, 0.0, 7.063e-08, 1.0, 0.0, 1.06e-07, 1.0, 0.0, 9.864e-08, -1.0, -2.096e-07, -7.86e-08, -1.0, -2.153e-07, -1.705e-07, -1.0, -2.125e-07, -1.257e-07, -1.0, -2.096e-07, -7.86e-08, -1.0, -2.096e-07, -7.86e-08, -1.0, -2.168e-07, -1.951e-07, -1.0, -2.096e-07, -7.86e-08, 0.0, 0.0, -1.0, 0.0, 0.0, -1.0, 0.0, 0.0, -1.0, 0.0, 0.0, -1.0, 0.0, 1.0, -3.725e-08, 0.0, 1.0, -3.725e-08, 0.0, 1.0, -3.725e-08, 0.0, 1.0, -3.725e-08, 0.0, 0.0, 1.0, 0.0, 0.0, 1.0, 0.0, 0.0, 1.0, 0.0, 0.0, 1.0, 0.0, -1.0, 3.725e-08, 0.0, -1.0, 3.725e-08, 0.0, -1.0, 3.725e-08, 0.0, -1.0, 3.725e-08, 1.0, 4.296e-07, 0.0, 1.0, -2.554e-07, 0.0, 1.0, 1.582e-07, 0.0, 1.0, 4.296e-07, 0.0, 1.0, -2.115e-08, 0.0, 1.0, 2.826e-07, 0.0, -1.0, 5.848e-07, -1.915e-07, -1.0, 2.318e-07, 1.186e-07, -1.0, 6.4e-07, -2.4e-07, -1.0, 3.849e-07, -1.586e-08, -1.0, 1.255e-07, 2.119e-07, -1.0, 6.4e-07, -2.4e-07, 0.0, 0.0, -1.0, 0.0, 0.0, -1.0, 0.0, 0.0, -1.0, 0.0, 0.0, -1.0, 0.0, 1.0, -3.725e-08, 0.0, 1.0, -3.725e-08, 0.0, 1.0, -3.725e-08, 0.0, 1.0, -3.725e-08, 0.0, 0.0, 1.0, 0.0, 0.0, 1.0, 0.0, 0.0, 1.0, 0.0, 0.0, 1.0, 0.0, -1.0, 3.725e-08, 0.0, -1.0, 3.725e-08, 0.0, -1.0, 3.725e-08, 0.0, -1.0, 3.725e-08, 1.0, 7.947e-08, 4.47e-08, 1.0, 7.947e-08, 4.47e-08, 1.0, 7.947e-08, 4.47e-08, 1.0, 7.947e-08, 4.47e-08, -1.0, -3.974e-08, -3.974e-08, -1.0, -3.974e-08, -3.974e-08, -1.0, -3.974e-08, -3.974e-08, -1.0, -3.974e-08, -3.974e-08, -1.0, 0.0, 0.0, -1.0, 0.0, 0.0, -1.0, 0.0, 0.0, -1.0, 0.0, 0.0, 0.0, 1.0, 0.0, 0.0, 1.0, 0.0, 0.0, 1.0, 0.0, 0.0, 1.0, 0.0, 1.0, 0.0, 0.0, 1.0, 0.0, 0.0, 1.0, 0.0, 0.0, 1.0, 0.0, 0.0, 0.0, -1.0, 0.0, 0.0, -1.0, 0.0, 0.0, -1.0, 0.0, 0.0, -1.0, 0.0, -1.026e-07, 0.0, -1.0, 1.931e-07, 0.0, -1.0, 5.753e-08, 0.0, -1.0, 1.426e-07, 0.0, -1.0, 1.931e-07, 0.0, -1.0, 1.463e-07, 0.0, -1.0, 1.516e-07, 0.0, -1.0, 3.161e-08, 0.0, -1.0, 8.349e-09, 0.0, 1.0, 1.069e-07, 0.0, 1.0, 0.0, 0.0, 1.0, 0.0, 0.0, 1.0, 0.0, 0.0, 1.0, 0.0, 0.0, 1.0, -1.0, 0.0, 0.0, -1.0, 0.0, 0.0, -1.0, 0.0, 0.0, -1.0, 0.0, 0.0, 0.0, 1.0, 0.0, 0.0, 1.0, 0.0, 0.0, 1.0, 0.0, 0.0, 1.0, 0.0, 1.0, 0.0, 0.0, 1.0, 0.0, 0.0, 1.0, 0.0, 0.0, 1.0, 0.0, 0.0, 0.0, -1.0, 0.0, 0.0, -1.0, 0.0, 0.0, -1.0, 0.0, 0.0, -1.0, 0.0, 0.0, 0.0, -1.0, 0.0, 0.0, -1.0, 0.0, 0.0, -1.0, 0.0, 0.0, -1.0, 0.0, 0.0, -1.0, 0.0, 0.0, -1.0, 0.0, 0.0, -1.0, 0.0, 0.0, -1.0, 0.0, 0.0, -1.0, 0.0, 0.0, -1.0, 2.386e-09, 0.0, 1.0, 1.703e-08, 0.0, 1.0, 0.0, 0.0, 1.0, 0.0, 0.0, 1.0, 0.0, 0.0, 1.0, 0.0, 0.0, 1.0, 0.0, 0.0, -1.0, 0.0, 0.0, -1.0, 0.0, 0.0, -1.0, 0.0, 0.0, -1.0, 0.0, 1.0, -5.588e-08, 0.0, 1.0, -5.588e-08, 0.0, 1.0, -5.588e-08, 0.0, 1.0, -5.588e-08, 0.0, 0.0, 1.0, 0.0, 0.0, 1.0, 0.0, 0.0, 1.0, 0.0, 0.0, 1.0, 0.0, -1.0, 3.725e-08, 0.0, -1.0, 3.725e-08, 0.0, -1.0, 3.725e-08, 0.0, -1.0, 3.725e-08, 1.0, 9.083e-08, 3.86e-08, 1.0, -1.795e-09, 1.805e-07, 1.0, 4.024e-08, 1.161e-07, 1.0, 9.083e-08, 3.86e-08, 1.0, 9.083e-08, 3.86e-08, 1.0, -3.137e-08, 2.259e-07, 1.0, 9.083e-08, 3.86e-08, -1.0, -1.04e-07, -9.594e-08, -1.0, -8.189e-09, -3.314e-08, -1.0, -1.135e-07, -1.022e-07, -1.0, -3.785e-08, -5.259e-08, -1.0, -1.135e-07, -1.022e-07, 0.0, 0.0, -1.0, 0.0, 0.0, -1.0, 0.0, 0.0, -1.0, 0.0, 0.0, -1.0, 0.0, 1.0, 0.0, 0.0, 1.0, 0.0, 0.0, 1.0, 0.0, 0.0, 1.0, 0.0, 0.0, 0.0, 1.0, 0.0, 0.0, 1.0, 0.0, 0.0, 1.0, 0.0, 0.0, 1.0, 0.0, -1.0, 3.725e-08, 0.0, -1.0, 3.725e-08, 0.0, -1.0, 3.725e-08, 0.0, -1.0, 3.725e-08, 1.0, 1.192e-07, 5.96e-08, 1.0, 1.192e-07, 5.96e-08, 1.0, 1.192e-07, 5.96e-08, 1.0, 1.192e-07, 5.96e-08, -1.0, 0.0, -5.96e-08, -1.0, 0.0, -5.96e-08, -1.0, 0.0, -5.96e-08, -1.0, 0.0, -5.96e-08, 0.0, 0.0, -1.0, 0.0, 0.0, -1.0, 0.0, 0.0, -1.0, 0.0, 0.0, -1.0, 0.0, 1.0, 0.0, 0.0, 1.0, 0.0, 0.0, 1.0, 0.0, 0.0, 1.0, 0.0, 0.0, 0.0, 1.0, 0.0, 0.0, 1.0, 0.0, 0.0, 1.0, 0.0, 0.0, 1.0, 0.0, -1.0, 3.725e-08, 0.0, -1.0, 3.725e-08, 0.0, -1.0, 3.725e-08, 0.0, -1.0, 3.725e-08, 1.0, 0.0, 0.0, 1.0, 0.0, 0.0, 1.0, 0.0, 0.0, 1.0, 0.0, 0.0, -1.0, 0.0, -1.192e-07, -1.0, 0.0, -1.192e-07, -1.0, 0.0, -1.192e-07, -1.0, 0.0, -1.192e-07, -1.0, 0.0, 0.0, -1.0, 0.0, 0.0, -1.0, 0.0, 0.0, -1.0, 0.0, 0.0, 0.0, 1.0, 0.0, 0.0, 1.0, 0.0, 0.0, 1.0, 0.0, 0.0, 1.0, 0.0, 1.0, 0.0, 0.0, 1.0, 0.0, 0.0, 1.0, 0.0, 0.0, 1.0, 0.0, 0.0, 0.0, -1.0, 0.0, 0.0, -1.0, 0.0, 0.0, -1.0, 0.0, 0.0, -1.0, 0.0, 0.0, 0.0, -1.0, 0.0, 0.0, -1.0, 0.0, 0.0, -1.0, 0.0, 0.0, -1.0, 0.0, 0.0, 1.0, 0.0, 0.0, 1.0, 0.0, 0.0, 1.0, 0.0, 0.0, 1.0, 0.0, 0.0, -1.0, 0.0, 0.0, -1.0, 0.0, 0.0, -1.0, 0.0, 0.0, -1.0, 0.0, 1.0, -5.215e-08, 0.0, 1.0, -5.215e-08, 0.0, 1.0, -5.215e-08, 0.0, 1.0, -5.215e-08, 0.0, 0.0, 1.0, 0.0, 0.0, 1.0, 0.0, 0.0, 1.0, 0.0, 0.0, 1.0, 0.0, -1.0, 5.215e-08, 0.0, -1.0, 5.215e-08, 0.0, -1.0, 5.215e-08, 0.0, -1.0, 5.215e-08, 1.0, -2.372e-07, 8.896e-08, 1.0, 1.65e-07, 4.798e-08, 1.0, -9.041e-08, 7.4e-08, 1.0, -2.372e-07, 8.896e-08, 1.0, 2.89e-08, 6.184e-08, 1.0, -1.929e-07, 8.445e-08, -1.0, -3.311e-07, -3.145e-08, -1.0, 4.605e-07, -1.822e-08, -1.0, -3.661e-07, -3.204e-08, -1.0, -3.661e-07, -3.204e-08, -1.0, -5.518e-08, -2.684e-08, -1.0, 3.893e-07, -1.941e-08, -1.0, -3.661e-07, -3.204e-08, -1.0, 0.0, 0.0, -1.0, 0.0, 0.0, -1.0, 0.0, 0.0, -1.0, 0.0, 0.0, 0.0, 1.0, 0.0, 0.0, 1.0, 0.0, 0.0, 1.0, 0.0, 0.0, 1.0, 0.0, 1.0, 0.0, 0.0, 1.0, 0.0, 0.0, 1.0, 0.0, 0.0, 1.0, 0.0, 0.0, 0.0, -1.0, 0.0, 0.0, -1.0, 0.0, 0.0, -1.0, 0.0, 0.0, -1.0, 0.0, 0.0, 0.0, -1.0, 0.0, 0.0, -1.0, 0.0, 0.0, -1.0, 0.0, 0.0, -1.0, 0.0, 0.0, 1.0, 0.0, 0.0, 1.0, 0.0, 0.0, 1.0, 0.0, 0.0, 1.0, 0.0, 1.0, 0.0, 0.0, 1.0, 0.0, 0.0, 1.0, 0.0, 0.0, 1.0, 0.0, 0.0, 1.0, 0.0, 0.0, 1.0, 0.0, 0.0, 1.0, 0.0, 0.0, 1.0, 0.0, 0.0, -1.0, 0.0, 0.0, -1.0, 0.0, 0.0, -1.0, 0.0, 0.0, -1.0, 0.0, 0.0, 1.0, 0.0, 0.0, 1.0, 0.0, 0.0, 1.0, 0.0, 0.0, 1.0, 0.0, 0.0, 1.0, 0.0, 0.0, 1.0, 0.0, 0.0, 1.0, 0.0, 0.0, 1.0, 0.0, 0.0, 1.0, 0.0, 0.0, 1.0, 0.0, 0.0, 1.0, 0.0, 0.0, 1.0, 0.0, 0.0, 1.0, 0.0, 0.0, 1.0, 0.0, 0.0, 1.0, 0.0, 0.0, 1.0, 0.0, 0.0, 1.0, 0.0, 0.0, 1.0, 0.0, 0.0, 1.0, 0.0, 0.0, 1.0, 0.0, 0.0, 1.0, 0.0, 0.0, 1.0, 0.0, 0.0, 1.0, 0.0, 0.0, 1.0, 0.0, 0.0, 1.0, 0.0, 0.0, 1.0, 0.0, 0.0, 1.0, 0.0, 0.0, 1.0, 0.0, 0.0, 1.0, 0.0, 0.0, 1.0, 0.0, 0.0, 1.0, 0.0, 0.0, 1.0, 0.0, 0.0, 1.0, 0.0, 0.0, 1.0, 0.0, 0.0, 1.0, 0.0, 0.0, 1.0, 0.0, 0.0, -1.0, 0.0, 0.0, -1.0, 0.0, 0.0, -1.0, 0.0, 0.0, -1.0, 0.0, 0.0, 1.0, 0.0, 0.0, 1.0, 0.0, 0.0, 1.0, 0.0, 0.0, 1.0, 0.0, 0.0, 1.0, 0.0, 0.0, 1.0, 0.0, 0.0, 1.0, 0.0, 0.0, 1.0, 0.0, 0.0, 1.0, 0.0, 0.0, 1.0, 0.0, 0.0, 1.0, 0.0, 0.0, 1.0, 0.0, 0.0, 1.0, 0.0, 0.0, 1.0, 0.0, 0.0, 1.0, 0.0, 0.0, 1.0, 0.0, 0.0, 1.0, 0.0, 0.0, 1.0, 0.0, 0.0, 1.0, 0.0, 0.0, 1.0, 0.0, 0.0, -1.0, 0.0, 0.0, -1.0, 0.0, 0.0, -1.0, 0.0, 0.0, -1.0, 0.0, 0.0, -1.0, 0.0, 0.0, -1.0, 0.0, 0.0, -1.0, 0.0, 0.0, -1.0, 0.0, 0.0, -1.0, 0.0, 0.0, -1.0, 0.0, 0.0, -1.0, 0.0, 0.0, -1.0, 0.0, 0.0, -1.0, 0.0, 0.0, -1.0, 0.0, 0.0, -1.0, 0.0, 0.0, -1.0, 0.0, 0.0, -1.0, 0.0, 0.0, -1.0, 0.0, 0.0, -1.0, 0.0, 0.0, -1.0, 0.0, 0.0, -1.0, 0.0, 0.0, -1.0, 0.0, 0.0, -1.0, 0.0, 0.0, -1.0, 0.0, 0.0, -1.0, 0.0, 0.0, -1.0, 0.0, 0.0, -1.0, 0.0, 0.0, -1.0, 0.0, 0.0, -1.0, 0.0, 0.0, -1.0, 0.0, 0.0, -1.0, 0.0, 0.0, -1.0, 0.0, 0.0, -1.0, 0.0, 0.0, -1.0, 0.0, 0.0, -1.0, 0.0, 0.0, -1.0, 0.0, 0.0, 1.0, 0.0, 0.0, 1.0, 0.0, 0.0, 1.0, 0.0, 0.0, 1.0, 0.0, 0.0, -1.0, 0.0, 0.0, -1.0, 0.0, 0.0, -1.0, 0.0, 0.0, -1.0, 0.0, 0.0, -1.0, 0.0, 0.0, -1.0, 0.0, 0.0, -1.0, 0.0, 0.0, -1.0, 0.0, 0.0, -1.0, 0.0, 0.0, -1.0, 0.0, 0.0, -1.0, 0.0, 0.0, -1.0, 0.0, 0.0, -1.0, 0.0, 0.0, -1.0, 0.0, 0.0, -1.0, 0.0, 0.0, -1.0, 0.0, 0.0, -1.0, 0.0, 0.0, -1.0, 0.0, 0.0, -1.0, 0.0, 0.0, -1.0, 0.0, 0.0, -1.0, 0.0, 0.0, -1.0, 0.0, 0.0, -1.0, 0.0, 0.0, -1.0, 0.0, 0.0, 1.0, 0.0, 0.0, 1.0, 0.0, 0.0, 1.0, 0.0, 0.0, 1.0, 0.0, 0.0, -1.0, 0.0, 0.0, -1.0, 0.0, 0.0, -1.0, 0.0, 0.0, -1.0, 0.0, -0.7071, 0.0, -0.7071, -0.7071, 0.0, -0.7071, -0.7071, 0.0, -0.7071, -0.7071, 0.0, -0.7071, -0.7071, 0.0, 0.7071, -0.7071, 0.0, 0.7071, -0.7071, 0.0, 0.7071, -0.7071, 0.0, 0.7071, -0.7071, 0.0, 0.7071, -0.7071, 0.0, 0.7071, -0.7071, 0.0, 0.7071, -0.7071, 0.0, 0.7071, -0.7071, 0.0, -0.7071, -0.7071, 0.0, -0.7071, -0.7071, 0.0, -0.7071, -0.7071, 0.0, -0.7071, -0.7071, 0.0, 0.7071, -0.7071, 0.0, 0.7071, -0.7071, 0.0, 0.7071, -0.7071, 0.0, 0.7071, -0.7071, 0.0, -0.7071, -0.7071, 0.0, -0.7071, -0.7071, 0.0, -0.7071, -0.7071, 0.0, -0.7071, 0.7071, 0.0, -0.7071, 0.7071, 0.0, -0.7071, 0.7071, 0.0, -0.7071, 0.7071, 0.0, -0.7071, 0.7071, 0.0, -0.7071, 0.7071, 0.0, -0.7071, 0.7071, 0.0, -0.7071, 0.7071, 0.0, -0.7071, 0.7071, 0.0, 0.7071, 0.7071, 0.0, 0.7071, 0.7071, 0.0, 0.7071, 0.7071, 0.0, 0.7071, 0.7071, 0.0, 0.7071, 0.7071, 0.0, 0.7071, 0.7071, 0.0, 0.7071, 0.7071, 0.0, 0.7071, -0.7071, -1.054e-07, 0.7071, -0.7071, -1.054e-07, 0.7071, -0.7071, -1.054e-07, 0.7071, -0.7071, -1.054e-07, 0.7071, 0.7071, 0.0, 0.7071, 0.7071, 0.0, 0.7071, 0.7071, 0.0, 0.7071, 0.7071, 0.0, 0.7071, -0.7071, 0.0, 0.7071, -0.7071, 0.0, 0.7071, -0.7071, 0.0, 0.7071, -0.7071, 0.0, 0.7071, 0.7071, 0.0, 0.7071, 0.7071, 0.0, 0.7071, 0.7071, 0.0, 0.7071, 0.7071, 0.0, 0.7071, -0.7071, 0.0, -0.7071, -0.7071, 0.0, -0.7071, -0.7071, 0.0, -0.7071, -0.7071, 0.0, -0.7071, 0.7071, 0.0, 0.7071, 0.7071, 0.0, 0.7071, 0.7071, 0.0, 0.7071, 0.7071, 0.0, 0.7071, 0.7071, 0.0, -0.7071, 0.7071, 0.0, -0.7071, 0.7071, 0.0, -0.7071, 0.7071, 0.0, -0.7071, 0.7071, 0.0, -0.7071, 0.7071, 0.0, -0.7071, 0.7071, 0.0, -0.7071, 0.7071, 0.0, -0.7071, 3.302e-07, 1.0, -7.451e-08, 3.302e-07, 1.0, -7.451e-08, 3.302e-07, 1.0, -7.451e-08, 3.302e-07, 1.0, -7.451e-08, 3.302e-07, 1.0, -7.451e-08, 3.302e-07, 1.0, -7.451e-08, 1.0, 1.818e-07, 1.47e-07, 1.0, 2.951e-07, 9.787e-08, 1.0, 0.0, 2.258e-07, 1.0, 2.795e-07, 1.047e-07, 1.0, 1.154e-07, 1.758e-07, 1.0, 0.0, 2.258e-07, -1.0, -9.797e-08, -2.691e-08, -1.0, -1.53e-07, 7.752e-10, -1.0, 0.0, -7.622e-08, -1.0, 0.0, -7.622e-08, -1.0, -1.039e-07, -2.393e-08, -1.0, -1.902e-07, 1.952e-08, -1.0, 0.0, -7.622e-08, -1.0, 0.0, -7.622e-08, 8.278e-08, 4.967e-08, 1.0, 8.278e-08, 4.967e-08, 1.0, 8.278e-08, 4.967e-08, 1.0, 8.278e-08, 4.967e-08, 1.0, 0.0, -1.0, 7.451e-08, 0.0, -1.0, 7.451e-08, 0.0, -1.0, 7.451e-08, 0.0, -1.0, 7.451e-08, 0.0, -6.623e-08, -1.0, 0.0, -6.623e-08, -1.0, 0.0, -6.623e-08, -1.0, 0.0, -6.623e-08, -1.0, 1.49e-07, 1.0, 0.0, 1.49e-07, 1.0, 0.0, 1.49e-07, 1.0, 0.0, 1.49e-07, 1.0, 0.0, 1.0, 0.0, 9.864e-08, 1.0, 0.0, 0.0, 1.0, 0.0, 7.063e-08, 1.0, 0.0, 3.292e-11, 1.0, 0.0, 8.49e-09, -1.0, -2.168e-07, -1.951e-07, -1.0, -2.096e-07, -7.86e-08, -1.0, -2.168e-07, -1.951e-07, -1.0, -2.125e-07, -1.257e-07, -1.0, -2.153e-07, -1.705e-07, 0.0, 0.0, 1.0, 0.0, 0.0, 1.0, 0.0, 0.0, 1.0, 0.0, 0.0, 1.0, 0.0, -1.0, 0.0, 0.0, -1.0, 0.0, 0.0, -1.0, 0.0, 0.0, -1.0, 0.0, 0.0, 0.0, -1.0, 0.0, 0.0, -1.0, 0.0, 0.0, -1.0, 0.0, 0.0, -1.0, 0.0, 1.0, 0.0, 0.0, 1.0, 0.0, 0.0, 1.0, 0.0, 0.0, 1.0, 0.0, 1.0, -3.137e-08, 2.259e-07, 1.0, 9.083e-08, 3.86e-08, 1.0, -3.137e-08, 2.259e-07, 1.0, 4.024e-08, 1.161e-07, 1.0, -1.795e-09, 1.805e-07, -1.0, -1.135e-07, -1.022e-07, -1.0, -3.785e-08, -5.259e-08, -1.0, 0.0, -2.777e-08, -1.0, -8.189e-09, -3.314e-08, -1.0, -1.04e-07, -9.594e-08, -1.0, 0.0, -2.777e-08, -1.0, 0.0, -2.777e-08, 0.0, 0.0, 1.0, 0.0, 0.0, 1.0, 0.0, 0.0, 1.0, 0.0, 0.0, 1.0, 0.0, -1.0, 7.451e-08, 0.0, -1.0, 7.451e-08, 0.0, -1.0, 7.451e-08, 0.0, -1.0, 7.451e-08, 0.0, 0.0, -1.0, 0.0, 0.0, -1.0, 0.0, 0.0, -1.0, 0.0, 0.0, -1.0, 0.0, 1.0, -2.975e-07, 0.0, 1.0, -2.975e-07, 0.0, 1.0, -2.975e-07, 0.0, 1.0, -2.975e-07, -1.97e-07, 0.0, -1.0, -1.97e-07, 0.0, -1.0, -5.149e-08, 0.0, -1.0, 5.753e-08, 0.0, -1.0, -1.97e-07, 0.0, -1.0, -1.026e-07, 0.0, -1.0, 3.161e-08, 0.0, -1.0, -1.0, 0.0, 1.192e-06, -1.0, 0.0, 1.192e-06, -1.0, 0.0, 1.192e-06, -1.0, 0.0, 1.192e-06, -1.0, 0.0, 1.192e-06, 1.645e-07, 0.0, 1.0, 5.484e-08, 0.0, 1.0, 1.645e-07, 0.0, 1.0, 1.069e-07, 0.0, 1.0, 8.349e-09, 0.0, 1.0, 1.645e-07, 0.0, 1.0, 0.0, -1.0, 0.0, 0.0, -1.0, 0.0, 0.0, -1.0, 0.0, 0.0, -1.0, 0.0, 1.0, 0.0, 0.0, 1.0, 0.0, 0.0, 1.0, 0.0, 0.0, 1.0, 0.0, 0.0, -1.0, 0.0, 5.96e-07, -1.0, 0.0, 5.96e-07, -1.0, 0.0, 5.96e-07, -1.0, 0.0, 5.96e-07, 1.0, 0.0, 0.0, 1.0, 0.0, 0.0, 1.0, 0.0, 0.0, 1.0, 0.0, 0.0, 0.0, 0.0, -1.0, 0.0, 0.0, -1.0, 0.0, 0.0, -1.0, 0.0, 0.0, -1.0, 0.0, 0.0, -1.0, 0.0, 0.0, -1.0, 0.0, 1.0, -1.863e-08, 0.0, 1.0, -1.863e-08, 0.0, 1.0, -1.863e-08, 0.0, 1.0, -1.863e-08, 0.0, -1.0, 0.0, 0.0, -1.0, 0.0, 0.0, -1.0, 0.0, 0.0, -1.0, 0.0, -1.467e-08, 0.0, 1.0, -5.03e-08, 0.0, 1.0, -8.278e-08, 0.0, 1.0, -1.077e-07, 0.0, 1.0, -2.08e-08, 0.0, 1.0, -8.278e-08, 0.0, 1.0, -1.0, 0.0, 0.0, -1.0, 0.0, 0.0, -1.0, 0.0, 0.0, -1.0, 0.0, 0.0, 1.0, 0.0, 2.235e-07, 1.0, 0.0, 2.235e-07, 1.0, 0.0, 2.235e-07, 1.0, 0.0, 2.235e-07, 1.0, 0.0, 2.235e-07, 0.0, 0.0, -1.0, 0.0, 0.0, -1.0, 0.0, 0.0, -1.0, 0.0, 0.0, -1.0, 0.0, 0.0, -1.0, 0.0, 0.0, -1.0, 0.0, 1.0, 0.0, 0.0, 1.0, 0.0, 0.0, 1.0, 0.0, 0.0, 1.0, 0.0, 0.0, -1.0, 0.0, 0.0, -1.0, 0.0, 0.0, -1.0, 0.0, 0.0, -1.0, 0.0, -9.475e-08, 0.0, 1.0, 0.0, 0.0, 1.0, 0.0, 0.0, 1.0, -9.181e-08, 0.0, 1.0, -4.763e-08, 0.0, 1.0, -5.03e-08, 0.0, 1.0, -1.467e-08, 0.0, 1.0, 0.0, 0.0, 1.0, -2.08e-08, 0.0, 1.0, -1.0, 0.0, 0.0, -1.0, 0.0, 0.0, -1.0, 0.0, 0.0, -1.0, 0.0, 0.0, 1.516e-07, 0.0, -1.0, 1.463e-07, 0.0, -1.0, 6.436e-08, 0.0, -1.0, 1.426e-07, 0.0, -1.0, 5.753e-08, 0.0, -1.0, -5.149e-08, 0.0, -1.0, 0.0, 0.0, 1.0, 0.0, 0.0, 1.0, 0.0, 0.0, 1.0, 0.0, 0.0, 1.0, 5.484e-08, 0.0, 1.0, 1.645e-07, 0.0, 1.0, 0.0, 0.0, 1.0, 8.349e-09, 0.0, 1.0, 1.0, 0.0, 0.0, 1.0, 0.0, 0.0, 1.0, 0.0, 0.0, 1.0, 0.0, 0.0, 0.0, 1.0, 0.0, 0.0, 1.0, 0.0, 0.0, 1.0, 0.0, 0.0, 1.0, 0.0, 0.0, -1.0, 0.0, 0.0, -1.0, 0.0, 0.0, -1.0, 0.0, 0.0, -1.0, 0.0, 0.0, 0.0, -1.0, 0.0, 0.0, -1.0, 0.0, 0.0, -1.0, 0.0, 0.0, -1.0, 0.0, 0.0, -1.0, 0.0, 0.0, -1.0, 5.668e-08, 0.0, 1.0, 2.811e-08, 0.0, 1.0, 7.051e-08, 0.0, 1.0, 7.051e-08, 0.0, 1.0, 3.406e-08, 0.0, 1.0, 1.822e-08, 0.0, 1.0, 3.526e-08, 0.0, 1.0, 3.526e-08, 0.0, 1.0, 1.703e-08, 0.0, 1.0, 2.386e-09, 0.0, 1.0, 7.051e-08, 0.0, 1.0, 0.0, 0.0, -1.0, 0.0, 0.0, -1.0, 0.0, 0.0, -1.0, 0.0, 0.0, -1.0, 0.0, 0.0, -1.0, 0.0, 0.0, -1.0, 0.0, 0.0, -1.0, 0.0, 0.0, -1.0, 0.0, 0.0, 1.0, 0.0, 0.0, 1.0, 0.0, 0.0, 1.0, 0.0, 0.0, 1.0, 0.0, 0.0, 1.0, 0.0, 0.0, 1.0, 2.811e-08, 0.0, 1.0, 5.668e-08, 0.0, 1.0, 0.0, 0.0, 1.0, 2.386e-09, 0.0, 1.0, 0.0, 0.0, 1.0, 0.0, 0.0, 1.0, 1.822e-08, 0.0, 1.0, 3.406e-08, 0.0, 1.0, 0.0, 0.0, 1.0, 0.0, 0.0, 1.0, 0.0, 0.0, -1.0, 0.0, 0.0, -1.0, 0.0, 0.0, -1.0, 0.0, 0.0, -1.0, -1.0, 3.893e-07, -1.941e-08, -1.0, -5.518e-08, -2.684e-08, -1.0, 4.78e-07, -1.792e-08, -1.0, 4.605e-07, -1.822e-08, -1.0, -3.311e-07, -3.145e-08, -1.0, 4.78e-07, -1.792e-08, 0.0, 0.0, 1.0, 0.0, 0.0, 1.0, 0.0, 0.0, 1.0, 0.0, 0.0, 1.0, 0.0, 1.0, -4.657e-08, 0.0, 1.0, -4.657e-08, 0.0, 1.0, -4.657e-08, 0.0, 1.0, -4.657e-08, 1.0, -1.929e-07, 8.445e-08, 1.0, 2.89e-08, 6.184e-08, 1.0, 1.841e-07, 4.603e-08, 1.0, -9.041e-08, 7.4e-08, 1.0, 1.65e-07, 4.798e-08, 1.0, 1.841e-07, 4.603e-08, -3.672e-08, -1.0, 9.313e-08, -3.672e-08, -1.0, 9.313e-08, -3.672e-08, -1.0, 9.313e-08, -3.672e-08, -1.0, 9.313e-08, -3.672e-08, -1.0, 9.313e-08, -2.384e-06, 0.0, -1.0, -2.384e-06, 0.0, -1.0, -2.384e-06, 0.0, -1.0, -2.384e-06, 0.0, -1.0, -1.0, 1.255e-07, 2.119e-07, -1.0, 3.849e-07, -1.586e-08, -1.0, 0.0, 3.222e-07, -1.0, 2.318e-07, 1.186e-07, -1.0, 5.848e-07, -1.915e-07, -1.0, 0.0, 3.222e-07, 2.384e-06, 0.0, 1.0, 2.384e-06, 0.0, 1.0, 2.384e-06, 0.0, 1.0, 2.384e-06, 0.0, 1.0, 0.0, 1.0, -4.657e-08, 0.0, 1.0, -4.657e-08, 0.0, 1.0, -4.657e-08, 0.0, 1.0, -4.657e-08, 1.0, 2.826e-07, 0.0, 1.0, -2.115e-08, 0.0, 1.0, -3.2e-07, 0.0, 1.0, 1.582e-07, 0.0, 1.0, -2.554e-07, 0.0, 1.0, -3.2e-07, 0.0, 0.0, -1.0, 4.657e-08, 0.0, -1.0, 4.657e-08, 0.0, -1.0, 4.657e-08, 0.0, -1.0, 4.657e-08, 8.941e-08, 0.0, -1.0, 8.941e-08, 0.0, -1.0, 8.941e-08, 0.0, -1.0, 8.941e-08, 0.0, -1.0, 1.0, 0.0, 0.0, 1.0, 0.0, 0.0, 1.0, 0.0, 0.0, 1.0, 0.0, 0.0, 1.0, 0.0, 0.0, -1.0, 2.105e-07, 0.0, -1.0, 2.876e-07, 0.0, -1.0, 0.0, 0.0, -1.0, 0.0, 0.0, -1.0, 3.587e-07, 0.0, -1.0, 4.129e-08, 0.0, 0.0, 0.0, 1.0, 0.0, 0.0, 1.0, 0.0, 0.0, 1.0, 0.0, 0.0, 1.0, -1.141e-07, 1.0, -4.657e-08, -1.141e-07, 1.0, -4.657e-08, -1.141e-07, 1.0, -4.657e-08, -1.141e-07, 1.0, -4.657e-08, -1.141e-07, 1.0, -4.657e-08, -1.49e-07, -1.0, 4.657e-08, -1.49e-07, -1.0, 4.657e-08, -1.49e-07, -1.0, 4.657e-08, -1.49e-07, -1.0, 4.657e-08, 0.0, 0.0, 1.0, 1.703e-08, 0.0, 1.0, 3.526e-08, 0.0, 1.0, 3.526e-08, 0.0, 1.0, 1.822e-08, 0.0, 1.0, 0.0, 0.0, 1.0, 1.0, 0.0, -5.96e-07, 1.0, 0.0, -5.96e-07, 1.0, 0.0, -5.96e-07, 1.0, 0.0, -5.96e-07, -1.0, 0.0, 0.0, -1.0, 0.0, 0.0, -1.0, 0.0, 0.0, -1.0, 0.0, 0.0, 0.0, -1.0, 0.0, 0.0, -1.0, 0.0, 0.0, -1.0, 0.0, 0.0, -1.0, 0.0, 0.0, 1.0, 0.0, 0.0, 1.0, 0.0, 0.0, 1.0, 0.0, 0.0, 1.0, 0.0, 0.0, 1.0, 0.0, 0.0, 1.0, 0.0, 0.0, 1.0, 0.0, 0.0, 1.0, 0.0, -1.0, 0.0, 0.0, -1.0, 0.0, 0.0, -1.0, 0.0, 0.0, -1.0, 0.0, 0.0, 1.0, 0.0, 0.0, 1.0, 0.0, 0.0, 1.0, 0.0, 0.0, 1.0, 0.0, 0.0, 0.0, -1.0, 0.0, 0.0, -1.0, 0.0, 0.0, -1.0, 0.0, 0.0, -1.0, 0.0, -1.788e-07, -1.0, 2.384e-07, -1.788e-07, -1.0, 2.384e-07, -1.788e-07, -1.0, 2.384e-07, -1.788e-07, -1.0, 2.384e-07, -1.788e-07, -1.0, 1.589e-07, -1.788e-07, -1.0, 1.589e-07, -1.788e-07, -1.0, 1.589e-07, -1.788e-07, -1.0, 1.589e-07, -1.788e-07, -1.0, 1.788e-07, -1.788e-07, -1.0, 1.788e-07, -1.788e-07, -1.0, 1.788e-07, -1.788e-07, -1.0, 1.788e-07, -1.788e-07, -1.0, 1.391e-07, -1.788e-07, -1.0, 1.391e-07, -1.788e-07, -1.0, 1.391e-07, -1.788e-07, -1.0, 1.391e-07, -1.49e-07, -1.0, 2.384e-07, -1.49e-07, -1.0, 2.384e-07, -1.49e-07, -1.0, 2.384e-07, -1.49e-07, -1.0, 2.384e-07, -1.788e-07, -1.0, 1.788e-07, -1.788e-07, -1.0, 1.788e-07, -1.788e-07, -1.0, 1.788e-07, -1.788e-07, -1.0, 1.788e-07, -1.66e-07, -1.0, 2.044e-07, -1.66e-07, -1.0, 2.044e-07, -1.66e-07, -1.0, 2.044e-07, -1.66e-07, -1.0, 2.044e-07, -1.788e-07, -1.0, 1.788e-07, -1.788e-07, -1.0, 1.788e-07, -1.788e-07, -1.0, 1.788e-07, -1.788e-07, -1.0, 1.788e-07, -1.66e-07, -1.0, 1.703e-07, -1.66e-07, -1.0, 1.703e-07, -1.66e-07, -1.0, 1.703e-07, -1.66e-07, -1.0, 1.703e-07, -1.66e-07, -1.0, 1.703e-07, -1.66e-07, -1.0, 1.703e-07, -1.66e-07, -1.0, 1.703e-07, -1.639e-07, -1.0, 1.49e-07, -1.639e-07, -1.0, 1.49e-07, -1.639e-07, -1.0, 1.49e-07, -1.639e-07, -1.0, 1.49e-07, -1.609e-07, -1.0, 1.55e-07, -1.609e-07, -1.0, 1.55e-07, -1.609e-07, -1.0, 1.55e-07, -1.609e-07, -1.0, 1.55e-07, -1.609e-07, -1.0, 1.55e-07, -1.609e-07, -1.0, 1.55e-07, -1.609e-07, -1.0, 1.55e-07, 0.0, -1.0, 1.788e-07, 0.0, -1.0, 1.788e-07, 0.0, -1.0, 1.788e-07, 0.0, -1.0, 1.788e-07, 0.0, -1.0, 1.589e-07, 0.0, -1.0, 1.589e-07, 0.0, -1.0, 1.589e-07, 0.0, -1.0, 1.589e-07, -7.105e-15, -1.0, 1.49e-07, -7.105e-15, -1.0, 1.49e-07, -7.105e-15, -1.0, 1.49e-07, -7.105e-15, -1.0, 1.49e-07, -3.79e-14, -1.0, 1.589e-07, -3.79e-14, -1.0, 1.589e-07, -3.79e-14, -1.0, 1.589e-07, -3.79e-14, -1.0, 1.589e-07, 0.0, -1.0, 1.49e-07, 0.0, -1.0, 1.49e-07, 0.0, -1.0, 1.49e-07, 0.0, -1.0, 1.49e-07, 0.0, -1.0, 1.788e-07, 0.0, -1.0, 1.788e-07, 0.0, -1.0, 1.788e-07, 0.0, -1.0, 1.788e-07, -4.263e-14, -1.0, 1.639e-07, -4.263e-14, -1.0, 1.639e-07, -4.263e-14, -1.0, 1.639e-07, -4.263e-14, -1.0, 1.639e-07, -8.12e-15, -1.0, 1.362e-07, -8.12e-15, -1.0, 1.362e-07, -8.12e-15, -1.0, 1.362e-07, -8.12e-15, -1.0, 1.362e-07, 0.0, -1.0, 1.589e-07, 0.0, -1.0, 1.589e-07, 0.0, -1.0, 1.589e-07, 0.0, -1.0, 1.589e-07, 2.129e-09, -1.0, 1.533e-07, 2.129e-09, -1.0, 1.533e-07, 2.129e-09, -1.0, 1.533e-07, 2.129e-09, -1.0, 1.533e-07, 2.129e-09, -1.0, 1.533e-07, 2.129e-09, -1.0, 1.533e-07, 2.129e-09, -1.0, 1.533e-07, 0.0, -1.0, 1.937e-07, 0.0, -1.0, 1.937e-07, 0.0, -1.0, 1.937e-07, 0.0, -1.0, 1.937e-07, -5.684e-15, -1.0, 1.669e-07, -5.684e-15, -1.0, 1.669e-07, -5.684e-15, -1.0, 1.669e-07, -5.684e-15, -1.0, 1.669e-07, -5.684e-15, -1.0, 1.669e-07, -5.684e-15, -1.0, 1.669e-07, -5.684e-15, -1.0, 1.669e-07, 1.49e-07, 1.0, -1.192e-07, 1.49e-07, 1.0, -1.192e-07, 1.49e-07, 1.0, -1.192e-07, 1.49e-07, 1.0, -1.192e-07, 1.639e-07, 1.0, -1.689e-07, 1.639e-07, 1.0, -1.689e-07, 1.639e-07, 1.0, -1.689e-07, 1.639e-07, 1.0, -1.689e-07, 1.639e-07, 1.0, -1.788e-07, 1.639e-07, 1.0, -1.788e-07, 1.639e-07, 1.0, -1.788e-07, 1.639e-07, 1.0, -1.788e-07, 1.49e-07, 1.0, -1.59e-07, 1.49e-07, 1.0, -1.59e-07, 1.49e-07, 1.0, -1.59e-07, 1.49e-07, 1.0, -1.59e-07, 1.639e-07, 1.0, -1.192e-07, 1.639e-07, 1.0, -1.192e-07, 1.639e-07, 1.0, -1.192e-07, 1.639e-07, 1.0, -1.192e-07, 1.49e-07, 1.0, -1.64e-07, 1.49e-07, 1.0, -1.64e-07, 1.49e-07, 1.0, -1.64e-07, 1.49e-07, 1.0, -1.64e-07, 1.639e-07, 1.0, -2.044e-07, 1.639e-07, 1.0, -2.044e-07, 1.639e-07, 1.0, -2.044e-07, 1.639e-07, 1.0, -2.044e-07, 1.639e-07, 1.0, -1.689e-07, 1.639e-07, 1.0, -1.689e-07, 1.639e-07, 1.0, -1.689e-07, 1.639e-07, 1.0, -1.689e-07, 1.618e-07, 1.0, -1.618e-07, 1.618e-07, 1.0, -1.618e-07, 1.618e-07, 1.0, -1.618e-07, 1.618e-07, 1.0, -1.618e-07, 1.618e-07, 1.0, -1.618e-07, 1.618e-07, 1.0, -1.618e-07, 1.618e-07, 1.0, -1.618e-07, 1.639e-07, 1.0, -1.192e-07, 1.639e-07, 1.0, -1.192e-07, 1.639e-07, 1.0, -1.192e-07, 1.639e-07, 1.0, -1.192e-07, 1.639e-07, 1.0, -1.609e-07, 1.639e-07, 1.0, -1.609e-07, 1.639e-07, 1.0, -1.609e-07, 1.639e-07, 1.0, -1.609e-07, 1.639e-07, 1.0, -1.609e-07, 1.639e-07, 1.0, -1.609e-07, 1.639e-07, 1.0, -1.609e-07])] * 3)])
me_cube_003 = bpy.data.meshes.new('Cube.003')
me_cube_003.from_pydata([(-0.5, -4.156, 3.585), (-0.5, -4.156, 3.685), (-0.5, 2.844, 3.585), (-0.5, 2.844, 3.685), (0.5, -4.156, 3.585), (0.5, -4.156, 3.685), (0.5, 2.844, 3.585), (0.5, 2.844, 3.685), (-0.5, 1.394, -4.865), (-0.5, 1.294, -4.865), (-0.5, 1.394, -3.365), (-0.5, 1.294, -3.365), (0.5, 1.394, -4.865), (0.5, 1.294, -4.865), (0.5, 1.394, -3.365), (0.5, 1.294, -3.365), (-0.5, 3.894, -4.865), (-0.5, 3.794, -4.865), (-0.5, 3.894, -3.365), (-0.5, 3.794, -3.365), (0.5, 3.894, -4.865), (0.5, 3.794, -4.865), (0.5, 3.894, -3.365), (0.5, 3.794, -3.365), (-0.5, 5.344, -3.315), (-0.5, 5.344, -3.415), (-0.5, 0.8442, -3.315), (-0.5, 0.8442, -3.415), (0.5, 5.344, -3.315), (0.5, 5.344, -3.415), (0.5, 0.8442, -3.315), (0.5, 0.8442, -3.415), (-0.5, 0.8942, -3.365), (-0.5, 0.7942, -3.365), (-0.5, 0.8942, -0.3647), (-0.5, 0.7942, -0.3647), (0.5, 0.8942, -3.365), (0.5, 0.7942, -3.365), (0.5, 0.8942, -0.3647), (0.5, 0.7942, -0.3647), (-0.5, 5.394, -3.365), (-0.5, 5.294, -3.365), (-0.5, 5.394, -0.3647), (-0.5, 5.294, -0.3647), (0.5, 5.394, -3.365), (0.5, 5.294, -3.365), (0.5, 5.394, -0.3647), (0.5, 5.294, -0.3647), (-0.5, 3.844, -4.815), (-0.5, 3.844, -4.915), (-0.5, -2.156, -4.815), (-0.5, -2.156, -4.915), (0.5, 3.844, -4.815), (0.5, 3.844, -4.915), (0.5, -2.156, -4.815), (0.5, -2.156, -4.915), (-0.5, -2.106, -4.865), (-0.5, -2.206, -4.865), (-0.5, -2.106, 2.635), (-0.5, -2.206, 2.635), (0.5, -2.106, -4.865), (0.5, -2.206, -4.865), (0.5, -2.106, 2.635), (0.5, -2.206, 2.635), (0.5, 5.844, -0.3147), (0.5, 5.844, -0.4147), (-0.5, 5.844, -0.3147), (-0.5, 5.844, -0.4147), (0.5, -2.156, -0.3147), (0.5, -2.156, -0.4147), (-0.5, -2.156, -0.3147), (-0.5, -2.156, -0.4147), (0.5, 5.894, -0.3647), (-0.5, 5.894, -0.3647), (0.5, 5.894, 0.6353), (-0.5, 5.894, 0.6353), (0.5, 5.794, -0.3647), (-0.5, 5.794, -0.3647), (0.5, 5.794, 0.6353), (-0.5, 5.794, 0.6353), (-0.5, -2.156, 2.685), (-0.5, -2.156, 2.585), (-0.5, -5.156, 2.685), (-0.5, -5.156, 2.585), (0.5, -2.156, 2.685), (0.5, -2.156, 2.585), (0.5, -5.156, 2.685), (0.5, -5.156, 2.585), (-0.5, -2.156, -1.315), (-0.5, -2.156, -1.415), (-0.5, -5.156, -1.315), (-0.5, -5.156, -1.415), (0.5, -2.156, -1.315), (0.5, -2.156, -1.415), (0.5, -5.156, -1.315), (0.5, -5.156, -1.415), (-0.5, -5.106, -1.365), (-0.5, -5.206, -1.365), (-0.5, -5.106, 4.635), (-0.5, -5.206, 4.635), (0.5, -5.106, -1.365), (0.5, -5.206, -1.365), (0.5, -5.106, 4.635), (0.5, -5.206, 4.635), (-0.5, -1.156, 4.685), (-0.5, -1.156, 4.585), (-0.5, -5.156, 4.685), (-0.5, -5.156, 4.585), (0.5, -1.156, 4.685), (0.5, -1.156, 4.585), (0.5, -5.156, 4.685), (0.5, -5.156, 4.585), (-0.5, 2.894, 0.6353), (-0.5, 2.794, 0.6353), (-0.5, 2.894, 3.635), (-0.5, 2.794, 3.635), (0.5, 2.894, 0.6353), (0.5, 2.794, 0.6353), (0.5, 2.894, 3.635), (0.5, 2.794, 3.635), (0.5, -1.106, 0.6353), (-0.5, -1.106, 0.6353), (0.5, -1.106, 4.635), (-0.5, -1.106, 4.635), (0.5, -1.206, 0.6353), (-0.5, -1.206, 0.6353), (0.5, -1.206, 4.635), (-0.5, -1.206, 4.635), (0.5, 5.844, 0.5853), (-0.5, 5.844, 0.5853), (0.5, 5.844, 0.6853), (-0.5, 5.844, 0.6853), (0.5, -1.156, 0.5853), (-0.5, -1.156, 0.5853), (0.5, -1.156, 0.6853), (-0.5, -1.156, 0.6853), (-0.401, -0.9827, -0.3147), (-0.401, -0.9827, -0.4147), (-0.401, -1.483, -0.3147), (-0.401, -1.483, -0.4147), (0.499, -1.483, -0.3147), (0.499, -1.483, -0.4147), (0.499, -0.9827, -0.3147), (0.499, -0.9827, -0.4147), (-0.401, 2.0, -0.3147), (-0.401, 2.0, -0.4147), (-0.401, 1.5, -0.3147), (-0.401, 1.5, -0.4147), (0.499, 1.5, -0.3147), (0.499, 1.5, -0.4147), (0.499, 1.907, -0.3147), (0.499, 2.0, -0.3147), (0.499, 2.0, -0.4147), (0.499, 0.8942, -3.0), (0.499, 0.7942, -3.0), (-0.401, 0.8942, -3.0), (-0.401, 0.7942, -3.0), (-0.401, 0.7942, -2.852), (-0.401, 0.8942, -2.5), (-0.401, 0.7942, -2.5), (0.499, 0.8942, -2.5), (0.499, 0.7942, -2.5), (0.499, 1.294, -4.371), (0.499, 1.394, -4.371), (-0.401, 1.294, -4.371), (-0.401, 1.394, -4.371), (-0.401, 1.294, -4.25), (-0.401, 1.294, -3.871), (-0.401, 1.394, -3.871), (0.499, 1.294, -3.871), (0.499, 1.394, -3.871), (0.15, 3.9, 0.6853), (0.15, 3.9, 0.5853), (-0.35, 3.9, 0.6853), (-0.35, 3.9, 0.5853), (-0.35, 4.7, 0.6853), (-0.35, 4.7, 0.5853), (0.15, 4.7, 0.6853), (0.15, 4.7, 0.5853), (-0.35, 2.943, -4.815), (-0.35, 2.943, -4.915), (0.15, 2.943, -4.815), (0.15, 2.943, -4.915), (0.15, 3.743, -4.815), (0.15, 3.743, -4.915), (-0.35, 3.743, -4.815), (-0.35, 3.743, -4.915), (-0.35, 4.233, -3.315), (-0.35, 4.233, -3.415), (0.15, 4.233, -3.315), (0.15, 4.233, -3.415), (0.15, 5.033, -3.315), (0.15, 5.033, -3.415), (-0.35, 5.033, -3.315), (-0.35, 5.033, -3.415), (0.15, 5.394, -1.467), (0.15, 5.294, -1.467), (0.15, 5.394, -2.267), (0.15, 5.294, -2.267), (-0.35, 5.394, -2.267), (-0.35, 5.294, -2.267), (-0.35, 5.394, -1.467), (-0.35, 5.294, -1.467), (0.15, -2.206, -2.467), (0.15, -2.106, -2.467), (0.15, -2.206, -3.267), (0.15, -2.106, -3.267), (-0.35, -2.206, -3.267), (-0.35, -2.106, -3.267), (-0.35, -2.206, -2.467), (-0.35, -2.106, -2.467), (-0.35, -1.557, -4.815), (-0.35, -1.557, -4.915), (0.15, -1.557, -4.815), (0.15, -1.557, -4.915), (0.15, -0.7568, -4.815), (0.15, -0.7568, -4.915), (-0.35, -0.7568, -4.815), (-0.35, -0.7568, -4.915), (-0.35, -4.557, 4.685), (-0.35, -4.557, 4.585), (0.15, -4.557, 4.685), (0.15, -4.557, 4.585), (0.15, -3.757, 4.685), (0.15, -3.757, 4.585), (-0.35, -3.757, 4.685), (-0.35, -3.757, 4.585)], [], [(0, 1, 3, 2), (2, 3, 7, 6), (6, 7, 5, 4), (4, 5, 1, 0), (2, 6, 4, 0), (7, 3, 1, 5), (8, 9, 11, 10), (10, 11, 15, 14), (44, 29, 28, 45), (12, 13, 9, 8), (10, 14, 12, 163, 170, 168), (15, 169, 162, 164, 166, 9, 13), (16, 17, 19, 18), (18, 19, 23, 22), (22, 23, 21, 20), (20, 21, 17, 16), (18, 22, 20, 16), (23, 19, 17, 21), (24, 25, 27, 26), (26, 27, 31, 30), (30, 31, 29, 28), (28, 29, 25, 24), (26, 30, 28, 191, 189, 187, 24), (31, 27, 25, 194, 188, 190, 29), (32, 33, 35, 34), (34, 35, 39, 38), (37, 31, 30, 36), (36, 37, 33, 32), (34, 38, 36, 153, 160, 158, 32), (39, 35, 33, 157, 159, 161, 37), (40, 41, 43, 42), (42, 43, 47, 46), (46, 47, 45, 44), (44, 45, 41, 40), (42, 46, 44, 197, 195, 201), (47, 196, 198, 200, 41, 45), (48, 49, 51, 50), (50, 51, 55, 54), (54, 55, 53, 52), (52, 53, 49, 48), (50, 54, 215, 213, 211), (55, 214, 216, 218, 51, 49, 186, 180, 182, 53), (56, 57, 59, 58), (58, 59, 63, 62), (62, 63, 61, 60), (60, 61, 57, 56), (58, 62, 60, 206, 204, 210, 56), (63, 59, 57, 207, 209, 203, 61), (64, 65, 67, 66), (66, 67, 71, 70), (70, 71, 69, 68), (128, 78, 74, 130), (66, 70, 146, 144, 151, 150, 64), (71, 137, 139, 141, 69), (72, 73, 75, 74), (74, 75, 79, 78), (78, 79, 77, 76), (76, 77, 73, 72), (74, 78, 76, 72), (79, 75, 73, 77), (80, 81, 83, 82), (82, 83, 87, 86), (86, 87, 85, 84), (84, 85, 81, 80), (82, 86, 84, 80), (87, 83, 81, 85), (88, 89, 91, 90), (90, 91, 95, 94), (94, 95, 93, 92), (92, 93, 89, 88), (90, 94, 92, 88), (95, 91, 89, 93), (96, 97, 99, 98), (98, 99, 103, 102), (102, 103, 101, 100), (100, 101, 97, 96), (98, 102, 100, 96), (103, 99, 97, 101), (104, 105, 107, 106), (106, 107, 111, 110), (110, 111, 109, 108), (108, 109, 105, 104), (106, 110, 223, 221, 219), (111, 222, 224, 226, 107, 105, 109), (112, 113, 115, 114), (114, 115, 119, 118), (118, 119, 117, 116), (116, 117, 113, 112), (114, 118, 116, 112), (119, 115, 113, 117), (120, 121, 123, 122), (122, 123, 127, 126), (126, 127, 125, 124), (124, 125, 121, 120), (122, 126, 124, 120), (127, 123, 121, 125), (128, 129, 131, 130), (130, 177, 171, 173, 131, 135, 134), (134, 135, 133, 132), (132, 133, 129, 176, 174, 172, 128), (130, 134, 132, 128), (135, 131, 129, 133), (133, 125, 121, 135), (125, 133, 132, 124), (58, 81, 59, 80), (84, 62, 58, 80), (32, 27, 33, 26), (33, 27, 31, 37), (56, 51, 57, 50), (57, 51, 55, 61), (96, 91, 97, 90), (97, 91, 95, 101), (99, 103, 110, 106), (106, 107, 98, 99), (123, 105, 127, 104), (104, 108, 122, 123), (114, 2, 115, 3), (114, 3, 7, 118), (75, 129, 79, 131), (75, 131, 130, 74), (73, 67, 77, 66), (72, 65, 67, 73), (40, 25, 41, 24), (44, 29, 25, 40), (16, 49, 17, 48), (49, 16, 20, 53), (140, 141, 139, 138), (138, 139, 137, 136), (136, 137, 143, 142), (69, 141, 143, 137, 71, 67, 145, 147, 149), (68, 142, 140, 138, 70), (118, 7, 6, 119), (148, 149, 147, 146), (146, 147, 145, 144), (144, 145, 152, 151), (149, 152, 145, 67, 65, 69), (64, 150, 148, 146, 70, 138, 136, 142, 68), (76, 64, 65, 72), (160, 161, 159, 158), (37, 161, 154, 156, 157, 33), (158, 159, 157, 156, 155), (155, 156, 154, 153), (32, 158, 155, 153, 36), (39, 37, 36, 38), (170, 169, 167, 168), (168, 167, 166, 164, 165), (165, 164, 162, 163), (168, 165, 163, 12, 8, 10), (52, 21, 20, 53), (9, 166, 167, 169, 15, 11), (64, 68, 69, 65), (14, 15, 13, 12), (109, 126, 122, 108), (110, 103, 102, 111), (101, 95, 94, 100), (61, 55, 54, 60), (171, 172, 174, 173), (131, 173, 175, 177, 130), (128, 172, 178, 176, 129), (178, 177, 175, 176), (177, 178, 172, 171), (173, 174, 176, 175), (181, 182, 180, 179), (184, 183, 185, 186), (53, 182, 184, 186, 49), (48, 179, 185, 183, 52), (183, 184, 182, 181), (179, 180, 186, 185), (189, 190, 188, 187), (29, 190, 192, 194, 25), (24, 187, 193, 191, 28), (192, 191, 193, 194), (191, 192, 190, 189), (187, 188, 194, 193), (195, 196, 202, 201), (41, 200, 202, 196, 47, 43), (198, 197, 199, 200), (197, 198, 196, 195), (201, 202, 200, 199), (201, 199, 197, 44, 40, 42), (204, 203, 209, 210), (56, 210, 208, 206, 60), (61, 203, 205, 207, 57), (205, 206, 208, 207), (206, 205, 203, 204), (210, 209, 207, 208), (213, 214, 212, 211), (216, 215, 217, 218), (51, 218, 212, 214, 55), (217, 215, 54, 52, 183, 181, 179, 48, 50, 211), (215, 216, 214, 213), (211, 212, 218, 217), (221, 222, 220, 219), (107, 226, 220, 222, 111), (224, 223, 225, 226), (223, 224, 222, 221), (225, 223, 110, 108, 104, 106, 219), (219, 220, 226, 225)])
me_cube_003.use_remesh_preserve_volume = False
me_cube_003.use_remesh_preserve_attributes = False
me_cube_003.use_mirror_vertex_groups = False
me_cube_003.update()
me_plane_010 = bpy.data.meshes.new('Plane.010')
me_plane_010.from_pydata([(0.5, -5.5, -3.408e-05), (3.5, -5.5, -3.408e-05), (0.5, -0.5, -3.408e-05), (3.5, -0.5, -3.408e-05), (-5.5, -9.0, -3.408e-05), (-4.5, -9.0, -3.408e-05), (-5.5, -7.5, -3.408e-05), (-4.5, -7.5, -3.408e-05), (-7.0, -7.5, -3.408e-05), (-4.5, -7.5, -3.408e-05), (-7.0, -4.5, -3.408e-05), (-4.5, -4.5, -3.408e-05), (-7.5, -4.5, -3.408e-05), (-4.5, -4.5, -3.408e-05), (-7.5, -3.5, -3.408e-05), (-4.5, -3.5, -3.408e-05), (-4.5, -9.0, -3.408e-05), (0.5, -9.0, -3.408e-05), (-4.5, -0.5, -3.408e-05), (0.5, -0.5, -3.408e-05)], [], [(0, 2, 3, 1), (4, 6, 7, 5), (8, 10, 11, 9), (12, 14, 15, 13), (16, 18, 19, 17)])
me_plane_010.use_remesh_preserve_volume = False
me_plane_010.use_remesh_preserve_attributes = False
me_plane_010.use_mirror_vertex_groups = False
me_plane_010.update()
me_plane_011 = bpy.data.meshes.new('Plane.011')
me_plane_011.from_pydata([(0.5, -5.5, -3.408e-05), (3.5, -5.5, -3.408e-05), (0.5, -0.5, -3.408e-05), (3.5, -0.5, -3.408e-05), (-5.5, -9.0, -3.408e-05), (-4.5, -9.0, -3.408e-05), (-5.5, -7.5, -3.408e-05), (-4.5, -7.5, -3.408e-05), (-7.0, -7.5, -3.408e-05), (-4.5, -7.5, -3.408e-05), (-7.0, -4.5, -3.408e-05), (-4.5, -4.5, -3.408e-05), (-7.5, -4.5, -3.408e-05), (-4.5, -4.5, -3.408e-05), (-7.5, -3.5, -3.408e-05), (-4.5, -3.5, -3.408e-05), (-4.5, -9.0, -3.408e-05), (0.5, -9.0, -3.408e-05), (-4.5, -0.5, -3.408e-05), (0.5, -0.5, -3.408e-05)], [], [(0, 1, 3, 2), (4, 5, 7, 6), (8, 9, 11, 10), (12, 13, 15, 14), (16, 17, 19, 18)])
me_plane_011.use_remesh_preserve_volume = False
me_plane_011.use_remesh_preserve_attributes = False
me_plane_011.use_mirror_vertex_groups = False
me_plane_011.update()

# ---- objects
ob_plane_005 = bpy.data.objects.new('Plane.005', me_plane_009)
ob_upstairs = bpy.data.objects.new('Upstairs', me_cube_000)
ob_downstairs = bpy.data.objects.new('Downstairs', me_cube_003)
ob_plane_000 = bpy.data.objects.new('Plane.000', me_plane_010)
ob_plane_001 = bpy.data.objects.new('Plane.001', me_plane_011)

# ---- transforms, parenting, visibility, modifiers, constraints
ob_plane_005.location = (0.5, 4.5, 0.001)
ob_plane_005.lineart.crease_threshold = 0.0
ob_upstairs.location = (4.5, 2.0, 1.5)
ob_upstairs.rotation_euler = (1.571, -0.0, 0.0)
ob_upstairs.color = (0.8, 0.8, 0.8, 1.0)
ob_upstairs.lineart.crease_threshold = 0.0
ob_downstairs.location = (-1.156, 0.3636, 0.5)
ob_downstairs.rotation_euler = (0.0, 1.571, 1.571)
ob_downstairs.lineart.crease_threshold = 0.0
ob_plane_000.location = (0.5, 4.5, 1.003)
ob_plane_000.lineart.crease_threshold = 0.0
ob_plane_001.location = (0.5, 4.5, 0.9922)
ob_plane_001.lineart.crease_threshold = 0.0

# ---- collection membership
col_collection_1.objects.link(ob_plane_005)
col_collection_1.objects.link(ob_upstairs)
col_collection_1.objects.link(ob_downstairs)
col_collection_1.objects.link(ob_plane_000)
col_collection_1.objects.link(ob_plane_001)

# ---- scene / render settings (as saved in the file)
scene.frame_start = 1; scene.frame_end = 250; scene.frame_set(2)
scene.render.engine = 'BLENDER_EEVEE_NEXT'
scene.render.resolution_percentage = 50
scene.render.dither_intensity = 0.0
scene.cycles.use_denoising = False
scene.cycles.samples = 128
scene.cycles.sampling_pattern = 'TABULATED_SOBOL'
scene.cycles.use_adaptive_sampling = False
scene.cycles.use_light_tree = False
scene.cycles.blur_glossy = 0.0
scene.cycles.sample_clamp_indirect = 0.0
scene.view_settings.view_transform = 'Standard'
bpy.context.view_layer.update()

# ---- added for rendering (the .blend has no active camera and no usable light): camera, sun
cam_auto = bpy.data.cameras.new('AutoCamera')
cam_auto.lens = 50.0
cam_auto.sensor_width = 36.0
cam_auto.clip_end = 1000.0
ob_auto_camera = bpy.data.objects.new('AutoCamera', cam_auto)
scene.collection.objects.link(ob_auto_camera)
ob_auto_camera.location = (16.4261, -18.9617, 14.1408)
ob_auto_camera.rotation_euler = (1.09748, -7.21219e-08, 0.694738)
scene.camera = ob_auto_camera
light_auto_sun = bpy.data.lights.new('AutoSun', 'SUN')
light_auto_sun.energy = 3.0
light_auto_sun.angle = 0.0523599
ob_auto_sun = bpy.data.objects.new('AutoSun', light_auto_sun)
scene.collection.objects.link(ob_auto_sun)
ob_auto_sun.rotation_euler = (0.872665, 0.174533, 0.523599)
bpy.context.view_layer.update()

